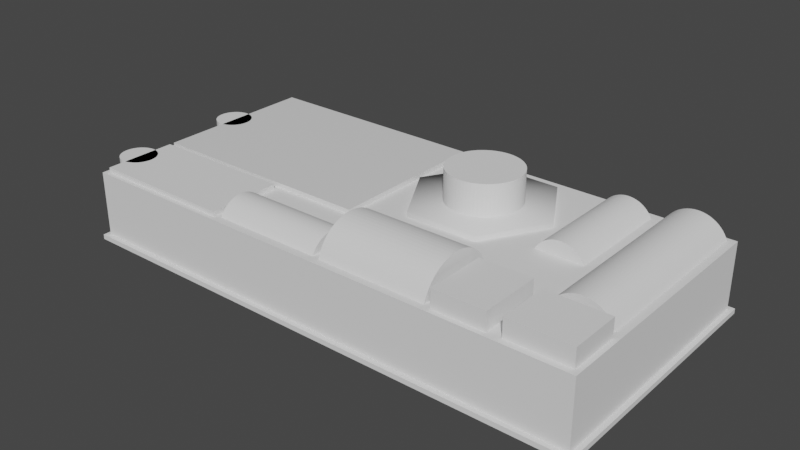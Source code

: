 # Source: warhammer-underworlds-card-and-token-transport.blend  (saved by Blender 2.81.16; exported with 4.5.12 LTS)
import bpy
from mathutils import Matrix  # noqa: F401  (used for matrix-valued properties, if any)

bpy.ops.wm.read_factory_settings(use_empty=True)
scene = bpy.context.scene
scene.name = 'Scene'

# ---- collections
col_bottom = bpy.data.collections.new('Bottom'); scene.collection.children.link(col_bottom)
col_bool_bottom = bpy.data.collections.new('Bool bottom'); col_bottom.children.link(col_bool_bottom)
col_round = bpy.data.collections.new('Round'); col_bool_bottom.children.link(col_round)
col_square = bpy.data.collections.new('Square'); col_bool_bottom.children.link(col_square)
col_hex = bpy.data.collections.new('Hex'); col_bool_bottom.children.link(col_hex)
col_cards = bpy.data.collections.new('Cards'); col_bool_bottom.children.link(col_cards)
col_dice = bpy.data.collections.new('Dice'); col_bool_bottom.children.link(col_dice)
col_top = bpy.data.collections.new('Top'); scene.collection.children.link(col_top)

# ---- materials (node trees are filled in below, after node groups)
mat_material = bpy.data.materials.new('Material')
mat_material.alpha_threshold = 0.0
mat_material.use_transparent_shadow = False
mat_material.line_color = (0.0, 0.0, 0.0, 1.0)

# ---- material node trees
mat_material.use_nodes = True; mat_material.node_tree.nodes.clear()
_N = mat_material.node_tree.nodes; _L = mat_material.node_tree.links
n0 = _N.new('ShaderNodeOutputMaterial'); n0.name = 'Material Output'; n0.location = (300, 300)
n1 = _N.new('ShaderNodeBsdfPrincipled'); n1.name = 'Principled BSDF'; n1.location = (10, 300)
n1.distribution = 'GGX'
n1.subsurface_method = 'BURLEY'
n1.inputs[2].default_value = 0.4
n1.inputs[3].default_value = 1.45
n1.inputs[27].default_value = (0.0, 0.0, 0.0, 1.0)
n1.inputs[28].default_value = 1.0
_L.new(n1.outputs[0], n0.inputs[0])
n0.is_active_output = True

# ---- world
world_world = bpy.data.worlds.new('World'); scene.world = world_world
world_world.use_nodes = True; world_world.node_tree.nodes.clear()
_N = world_world.node_tree.nodes; _L = world_world.node_tree.links
n0 = _N.new('ShaderNodeOutputWorld'); n0.name = 'World Output'; n0.location = (300, 300)
n1 = _N.new('ShaderNodeBackground'); n1.name = 'Background'; n1.location = (10, 300)
n1.inputs[0].default_value = (0.05088, 0.05088, 0.05088, 1.0)
_L.new(n1.outputs[0], n0.inputs[0])
n0.is_active_output = True
world_world.color = (0.05088, 0.05088, 0.05088)
world_world.use_sun_shadow = False
world_world.sun_shadow_jitter_overblur = 0.0

# ---- meshes
me_cube_005 = bpy.data.meshes.new('Cube.005')
me_cube_005.from_pydata([(-11.0, -4.8, -0.2), (-11.0, -4.8, 2.5), (-11.0, 5.6, -0.2), (-11.0, 5.6, 2.5), (10.4, -4.8, -0.2), (10.4, -4.8, 2.5), (10.4, 5.6, -0.2), (10.4, 5.6, 2.5), (-11.2, -5.0, -0.2), (-11.2, 5.8, -0.2), (10.6, -5.0, -0.2), (10.6, 5.8, -0.2), (-11.2, -5.0, -0.4), (-11.2, 5.8, -0.4), (10.6, -5.0, -0.4), (10.6, 5.8, -0.4)], [], [(0, 1, 3, 2), (2, 3, 7, 6), (6, 7, 5, 4), (4, 5, 1, 0), (4, 0, 8, 10), (7, 3, 1, 5), (11, 10, 14, 15), (2, 6, 11, 9), (0, 2, 9, 8), (6, 4, 10, 11), (13, 15, 14, 12), (8, 9, 13, 12), (10, 8, 12, 14), (9, 11, 15, 13)])
_uv = me_cube_005.uv_layers.new(name='UVMap')
_uv.uv.foreach_set('vector', [0.375, 0.0, 0.625, 0.0, 0.625, 0.25, 0.375, 0.25, 0.375, 0.25, 0.625, 0.25, 0.625, 0.5, 0.375, 0.5, 0.375, 0.5, 0.625, 0.5, 0.625, 0.75, 0.375, 0.75, 0.375, 0.75, 0.625, 0.75, 0.625, 1.0, 0.375, 1.0, 0.375, 0.75, 0.375, 1.0, 0.375, 1.0, 0.375, 0.75, 0.625, 0.5, 0.875, 0.5, 0.875, 0.75, 0.625, 0.75, 0.375, 0.5, 0.375, 0.75, 0.375, 0.75, 0.375, 0.5, 0.375, 0.25, 0.375, 0.5, 0.375, 0.5, 0.375, 0.25, 0.375, 0.0, 0.375, 0.25, 0.375, 0.25, 0.375, 0.0, 0.375, 0.5, 0.375, 0.75, 0.375, 0.75, 0.375, 0.5, 0.125, 0.5, 0.375, 0.5, 0.375, 0.75, 0.125, 0.75, 0.375, 0.0, 0.375, 0.25, 0.375, 0.25, 0.375, 0.0, 0.375, 0.75, 0.375, 1.0, 0.375, 1.0, 0.375, 0.75, 0.375, 0.25, 0.375, 0.5, 0.375, 0.5, 0.375, 0.25])
me_cube_005.use_remesh_fix_poles = True
me_cube_005.use_remesh_preserve_attributes = False
me_cube_005.use_mirror_vertex_groups = False
me_cube_005.update()
me_cylinder = bpy.data.meshes.new('Cylinder')
me_cylinder.from_pydata([(0.0, 1.1, -2.25), (0.0, 1.1, 2.25), (0.1078, 1.095, -2.25), (0.1078, 1.095, 2.25), (0.2146, 1.079, -2.25), (0.2146, 1.079, 2.25), (0.3193, 1.053, -2.25), (0.3193, 1.053, 2.25), (0.421, 1.016, -2.25), (0.421, 1.016, 2.25), (0.5185, 0.9701, -2.25), (0.5185, 0.9701, 2.25), (0.6111, 0.9146, -2.25), (0.6111, 0.9146, 2.25), (0.6978, 0.8503, -2.25), (0.6978, 0.8503, 2.25), (0.7778, 0.7778, -2.25), (0.7778, 0.7778, 2.25), (0.8503, 0.6978, -2.25), (0.8503, 0.6978, 2.25), (0.9146, 0.6111, -2.25), (0.9146, 0.6111, 2.25), (0.9701, 0.5185, -2.25), (0.9701, 0.5185, 2.25), (1.016, 0.421, -2.25), (1.016, 0.421, 2.25), (1.053, 0.3193, -2.25), (1.053, 0.3193, 2.25), (1.079, 0.2146, -2.25), (1.079, 0.2146, 2.25), (1.095, 0.1078, -2.25), (1.095, 0.1078, 2.25), (1.1, -1.792e-07, -2.25), (1.1, -1.792e-07, 2.25), (1.095, -0.1078, -2.25), (1.095, -0.1078, 2.25), (1.079, -0.2146, -2.25), (1.079, -0.2146, 2.25), (1.053, -0.3193, -2.25), (1.053, -0.3193, 2.25), (1.016, -0.421, -2.25), (1.016, -0.421, 2.25), (0.9701, -0.5185, -2.25), (0.9701, -0.5185, 2.25), (0.9146, -0.6111, -2.25), (0.9146, -0.6111, 2.25), (0.8503, -0.6978, -2.25), (0.8503, -0.6978, 2.25), (0.7778, -0.7778, -2.25), (0.7778, -0.7778, 2.25), (0.6978, -0.8503, -2.25), (0.6978, -0.8503, 2.25), (0.6111, -0.9146, -2.25), (0.6111, -0.9146, 2.25), (0.5185, -0.9701, -2.25), (0.5185, -0.9701, 2.25), (0.421, -1.016, -2.25), (0.421, -1.016, 2.25), (0.3193, -1.053, -2.25), (0.3193, -1.053, 2.25), (0.2146, -1.079, -2.25), (0.2146, -1.079, 2.25), (0.1078, -1.095, -2.25), (0.1078, -1.095, 2.25), (-8.829e-07, -1.1, -2.25), (-8.829e-07, -1.1, 2.25), (-0.1078, -1.095, -2.25), (-0.1078, -1.095, 2.25), (-0.2146, -1.079, -2.25), (-0.2146, -1.079, 2.25), (-0.3193, -1.053, -2.25), (-0.3193, -1.053, 2.25), (-0.421, -1.016, -2.25), (-0.421, -1.016, 2.25), (-0.5185, -0.9701, -2.25), (-0.5185, -0.9701, 2.25), (-0.6111, -0.9146, -2.25), (-0.6111, -0.9146, 2.25), (-0.6978, -0.8503, -2.25), (-0.6978, -0.8503, 2.25), (-0.7778, -0.7778, -2.25), (-0.7778, -0.7778, 2.25), (-0.8503, -0.6978, -2.25), (-0.8503, -0.6978, 2.25), (-0.9146, -0.6111, -2.25), (-0.9146, -0.6111, 2.25), (-0.9701, -0.5185, -2.25), (-0.9701, -0.5185, 2.25), (-1.016, -0.421, -2.25), (-1.016, -0.421, 2.25), (-1.053, -0.3193, -2.25), (-1.053, -0.3193, 2.25), (-1.079, -0.2146, -2.25), (-1.079, -0.2146, 2.25), (-1.095, -0.1078, -2.25), (-1.095, -0.1078, 2.25), (-1.1, -5.114e-07, -2.25), (-1.1, -5.114e-07, 2.25), (-1.095, 0.1078, -2.25), (-1.095, 0.1078, 2.25), (-1.079, 0.2146, -2.25), (-1.079, 0.2146, 2.25), (-1.053, 0.3193, -2.25), (-1.053, 0.3193, 2.25), (-1.016, 0.421, -2.25), (-1.016, 0.421, 2.25), (-0.9701, 0.5185, -2.25), (-0.9701, 0.5185, 2.25), (-0.9146, 0.6111, -2.25), (-0.9146, 0.6111, 2.25), (-0.8503, 0.6978, -2.25), (-0.8503, 0.6978, 2.25), (-0.7778, 0.7778, -2.25), (-0.7778, 0.7778, 2.25), (-0.6978, 0.8503, -2.25), (-0.6978, 0.8503, 2.25), (-0.6111, 0.9146, -2.25), (-0.6111, 0.9146, 2.25), (-0.5185, 0.9701, -2.25), (-0.5185, 0.9701, 2.25), (-0.421, 1.016, -2.25), (-0.421, 1.016, 2.25), (-0.3193, 1.053, -2.25), (-0.3193, 1.053, 2.25), (-0.2146, 1.079, -2.25), (-0.2146, 1.079, 2.25), (-0.1078, 1.095, -2.25), (-0.1078, 1.095, 2.25)], [], [(0, 1, 3, 2), (2, 3, 5, 4), (4, 5, 7, 6), (6, 7, 9, 8), (8, 9, 11, 10), (10, 11, 13, 12), (12, 13, 15, 14), (14, 15, 17, 16), (16, 17, 19, 18), (18, 19, 21, 20), (20, 21, 23, 22), (22, 23, 25, 24), (24, 25, 27, 26), (26, 27, 29, 28), (28, 29, 31, 30), (30, 31, 33, 32), (32, 33, 35, 34), (34, 35, 37, 36), (36, 37, 39, 38), (38, 39, 41, 40), (40, 41, 43, 42), (42, 43, 45, 44), (44, 45, 47, 46), (46, 47, 49, 48), (48, 49, 51, 50), (50, 51, 53, 52), (52, 53, 55, 54), (54, 55, 57, 56), (56, 57, 59, 58), (58, 59, 61, 60), (60, 61, 63, 62), (62, 63, 65, 64), (64, 65, 67, 66), (66, 67, 69, 68), (68, 69, 71, 70), (70, 71, 73, 72), (72, 73, 75, 74), (74, 75, 77, 76), (76, 77, 79, 78), (78, 79, 81, 80), (80, 81, 83, 82), (82, 83, 85, 84), (84, 85, 87, 86), (86, 87, 89, 88), (88, 89, 91, 90), (90, 91, 93, 92), (92, 93, 95, 94), (94, 95, 97, 96), (96, 97, 99, 98), (98, 99, 101, 100), (100, 101, 103, 102), (102, 103, 105, 104), (104, 105, 107, 106), (106, 107, 109, 108), (108, 109, 111, 110), (110, 111, 113, 112), (112, 113, 115, 114), (114, 115, 117, 116), (116, 117, 119, 118), (118, 119, 121, 120), (120, 121, 123, 122), (122, 123, 125, 124), (3, 1, 127, 125, 123, 121, 119, 117, 115, 113, 111, 109, 107, 105, 103, 101, 99, 97, 95, 93, 91, 89, 87, 85, 83, 81, 79, 77, 75, 73, 71, 69, 67, 65, 63, 61, 59, 57, 55, 53, 51, 49, 47, 45, 43, 41, 39, 37, 35, 33, 31, 29, 27, 25, 23, 21, 19, 17, 15, 13, 11, 9, 7, 5), (124, 125, 127, 126), (126, 127, 1, 0), (0, 2, 4, 6, 8, 10, 12, 14, 16, 18, 20, 22, 24, 26, 28, 30, 32, 34, 36, 38, 40, 42, 44, 46, 48, 50, 52, 54, 56, 58, 60, 62, 64, 66, 68, 70, 72, 74, 76, 78, 80, 82, 84, 86, 88, 90, 92, 94, 96, 98, 100, 102, 104, 106, 108, 110, 112, 114, 116, 118, 120, 122, 124, 126)])
_uv = me_cylinder.uv_layers.new(name='UVMap')
_uv.uv.foreach_set('vector', [1.0, 0.5, 1.0, 1.0, 0.9844, 1.0, 0.9844, 0.5, 0.9844, 0.5, 0.9844, 1.0, 0.9688, 1.0, 0.9688, 0.5, 0.9688, 0.5, 0.9688, 1.0, 0.9531, 1.0, 0.9531, 0.5, 0.9531, 0.5, 0.9531, 1.0, 0.9375, 1.0, 0.9375, 0.5, 0.9375, 0.5, 0.9375, 1.0, 0.9219, 1.0, 0.9219, 0.5, 0.9219, 0.5, 0.9219, 1.0, 0.9062, 1.0, 0.9062, 0.5, 0.9062, 0.5, 0.9062, 1.0, 0.8906, 1.0, 0.8906, 0.5, 0.8906, 0.5, 0.8906, 1.0, 0.875, 1.0, 0.875, 0.5, 0.875, 0.5, 0.875, 1.0, 0.8594, 1.0, 0.8594, 0.5, 0.8594, 0.5, 0.8594, 1.0, 0.8438, 1.0, 0.8438, 0.5, 0.8438, 0.5, 0.8438, 1.0, 0.8281, 1.0, 0.8281, 0.5, 0.8281, 0.5, 0.8281, 1.0, 0.8125, 1.0, 0.8125, 0.5, 0.8125, 0.5, 0.8125, 1.0, 0.7969, 1.0, 0.7969, 0.5, 0.7969, 0.5, 0.7969, 1.0, 0.7812, 1.0, 0.7812, 0.5, 0.7812, 0.5, 0.7812, 1.0, 0.7656, 1.0, 0.7656, 0.5, 0.7656, 0.5, 0.7656, 1.0, 0.75, 1.0, 0.75, 0.5, 0.75, 0.5, 0.75, 1.0, 0.7344, 1.0, 0.7344, 0.5, 0.7344, 0.5, 0.7344, 1.0, 0.7188, 1.0, 0.7188, 0.5, 0.7188, 0.5, 0.7188, 1.0, 0.7031, 1.0, 0.7031, 0.5, 0.7031, 0.5, 0.7031, 1.0, 0.6875, 1.0, 0.6875, 0.5, 0.6875, 0.5, 0.6875, 1.0, 0.6719, 1.0, 0.6719, 0.5, 0.6719, 0.5, 0.6719, 1.0, 0.6562, 1.0, 0.6562, 0.5, 0.6562, 0.5, 0.6562, 1.0, 0.6406, 1.0, 0.6406, 0.5, 0.6406, 0.5, 0.6406, 1.0, 0.625, 1.0, 0.625, 0.5, 0.625, 0.5, 0.625, 1.0, 0.6094, 1.0, 0.6094, 0.5, 0.6094, 0.5, 0.6094, 1.0, 0.5938, 1.0, 0.5938, 0.5, 0.5938, 0.5, 0.5938, 1.0, 0.5781, 1.0, 0.5781, 0.5, 0.5781, 0.5, 0.5781, 1.0, 0.5625, 1.0, 0.5625, 0.5, 0.5625, 0.5, 0.5625, 1.0, 0.5469, 1.0, 0.5469, 0.5, 0.5469, 0.5, 0.5469, 1.0, 0.5312, 1.0, 0.5312, 0.5, 0.5312, 0.5, 0.5312, 1.0, 0.5156, 1.0, 0.5156, 0.5, 0.5156, 0.5, 0.5156, 1.0, 0.5, 1.0, 0.5, 0.5, 0.5, 0.5, 0.5, 1.0, 0.4844, 1.0, 0.4844, 0.5, 0.4844, 0.5, 0.4844, 1.0, 0.4688, 1.0, 0.4688, 0.5, 0.4688, 0.5, 0.4688, 1.0, 0.4531, 1.0, 0.4531, 0.5, 0.4531, 0.5, 0.4531, 1.0, 0.4375, 1.0, 0.4375, 0.5, 0.4375, 0.5, 0.4375, 1.0, 0.4219, 1.0, 0.4219, 0.5, 0.4219, 0.5, 0.4219, 1.0, 0.4062, 1.0, 0.4062, 0.5, 0.4062, 0.5, 0.4062, 1.0, 0.3906, 1.0, 0.3906, 0.5, 0.3906, 0.5, 0.3906, 1.0, 0.375, 1.0, 0.375, 0.5, 0.375, 0.5, 0.375, 1.0, 0.3594, 1.0, 0.3594, 0.5, 0.3594, 0.5, 0.3594, 1.0, 0.3438, 1.0, 0.3438, 0.5, 0.3438, 0.5, 0.3438, 1.0, 0.3281, 1.0, 0.3281, 0.5, 0.3281, 0.5, 0.3281, 1.0, 0.3125, 1.0, 0.3125, 0.5, 0.3125, 0.5, 0.3125, 1.0, 0.2969, 1.0, 0.2969, 0.5, 0.2969, 0.5, 0.2969, 1.0, 0.2812, 1.0, 0.2812, 0.5, 0.2812, 0.5, 0.2812, 1.0, 0.2656, 1.0, 0.2656, 0.5, 0.2656, 0.5, 0.2656, 1.0, 0.25, 1.0, 0.25, 0.5, 0.25, 0.5, 0.25, 1.0, 0.2344, 1.0, 0.2344, 0.5, 0.2344, 0.5, 0.2344, 1.0, 0.2188, 1.0, 0.2188, 0.5, 0.2188, 0.5, 0.2188, 1.0, 0.2031, 1.0, 0.2031, 0.5, 0.2031, 0.5, 0.2031, 1.0, 0.1875, 1.0, 0.1875, 0.5, 0.1875, 0.5, 0.1875, 1.0, 0.1719, 1.0, 0.1719, 0.5, 0.1719, 0.5, 0.1719, 1.0, 0.1562, 1.0, 0.1562, 0.5, 0.1562, 0.5, 0.1562, 1.0, 0.1406, 1.0, 0.1406, 0.5, 0.1406, 0.5, 0.1406, 1.0, 0.125, 1.0, 0.125, 0.5, 0.125, 0.5, 0.125, 1.0, 0.1094, 1.0, 0.1094, 0.5, 0.1094, 0.5, 0.1094, 1.0, 0.09375, 1.0, 0.09375, 0.5, 0.09375, 0.5, 0.09375, 1.0, 0.07812, 1.0, 0.07812, 0.5, 0.07812, 0.5, 0.07812, 1.0, 0.0625, 1.0, 0.0625, 0.5, 0.0625, 0.5, 0.0625, 1.0, 0.04688, 1.0, 0.04688, 0.5, 0.04688, 0.5, 0.04688, 1.0, 0.03125, 1.0, 0.03125, 0.5, 0.2735, 0.4888, 0.25, 0.49, 0.2265, 0.4888, 0.2032, 0.4854, 0.1803, 0.4797, 0.1582, 0.4717, 0.1369, 0.4617, 0.1167, 0.4496, 0.09775, 0.4355, 0.08029, 0.4197, 0.06448, 0.4023, 0.05045, 0.3833, 0.03834, 0.3631, 0.02827, 0.3418, 0.02033, 0.3197, 0.01461, 0.2968, 0.01116, 0.2735, 0.01, 0.25, 0.01116, 0.2265, 0.01461, 0.2032, 0.02033, 0.1803, 0.02827, 0.1582, 0.03834, 0.1369, 0.05045, 0.1167, 0.06448, 0.09775, 0.08029, 0.08029, 0.09775, 0.06448, 0.1167, 0.05045, 0.1369, 0.03834, 0.1582, 0.02827, 0.1803, 0.02033, 0.2032, 0.01461, 0.2265, 0.01116, 0.25, 0.01, 0.2735, 0.01116, 0.2968, 0.01461, 0.3197, 0.02033, 0.3418, 0.02827, 0.3631, 0.03834, 0.3833, 0.05045, 0.4023, 0.06448, 0.4197, 0.08029, 0.4355, 0.09775, 0.4496, 0.1167, 0.4617, 0.1369, 0.4717, 0.1582, 0.4797, 0.1803, 0.4854, 0.2032, 0.4888, 0.2265, 0.49, 0.25, 0.4888, 0.2735, 0.4854, 0.2968, 0.4797, 0.3197, 0.4717, 0.3418, 0.4617, 0.3631, 0.4496, 0.3833, 0.4355, 0.4023, 0.4197, 0.4197, 0.4023, 0.4355, 0.3833, 0.4496, 0.3631, 0.4617, 0.3418, 0.4717, 0.3197, 0.4797, 0.2968, 0.4854, 0.03125, 0.5, 0.03125, 1.0, 0.01562, 1.0, 0.01562, 0.5, 0.01562, 0.5, 0.01562, 1.0, 0.0, 1.0, 0.0, 0.5, 0.75, 0.49, 0.7735, 0.4888, 0.7968, 0.4854, 0.8197, 0.4797, 0.8418, 0.4717, 0.8631, 0.4617, 0.8833, 0.4496, 0.9023, 0.4355, 0.9197, 0.4197, 0.9355, 0.4023, 0.9496, 0.3833, 0.9617, 0.3631, 0.9717, 0.3418, 0.9797, 0.3197, 0.9854, 0.2968, 0.9888, 0.2735, 0.99, 0.25, 0.9888, 0.2265, 0.9854, 0.2032, 0.9797, 0.1803, 0.9717, 0.1582, 0.9617, 0.1369, 0.9496, 0.1167, 0.9355, 0.09775, 0.9197, 0.08029, 0.9023, 0.06448, 0.8833, 0.05045, 0.8631, 0.03834, 0.8418, 0.02827, 0.8197, 0.02033, 0.7968, 0.01461, 0.7735, 0.01116, 0.75, 0.01, 0.7265, 0.01116, 0.7032, 0.01461, 0.6803, 0.02033, 0.6582, 0.02827, 0.6369, 0.03834, 0.6167, 0.05045, 0.5977, 0.06448, 0.5803, 0.08029, 0.5645, 0.09775, 0.5504, 0.1167, 0.5383, 0.1369, 0.5283, 0.1582, 0.5203, 0.1803, 0.5146, 0.2032, 0.5112, 0.2265, 0.51, 0.25, 0.5112, 0.2735, 0.5146, 0.2968, 0.5203, 0.3197, 0.5283, 0.3418, 0.5383, 0.3631, 0.5504, 0.3833, 0.5645, 0.4023, 0.5803, 0.4197, 0.5977, 0.4355, 0.6167, 0.4496, 0.6369, 0.4617, 0.6582, 0.4717, 0.6803, 0.4797, 0.7032, 0.4854, 0.7265, 0.4888])
me_cylinder.use_remesh_fix_poles = True
me_cylinder.use_remesh_preserve_attributes = False
me_cylinder.use_mirror_vertex_groups = False
me_cylinder.update()
me_cylinder_001 = bpy.data.meshes.new('Cylinder.001')
me_cylinder_001.from_pydata([(0.0, 1.1, -2.25), (0.0, 1.1, 2.25), (0.1078, 1.095, -2.25), (0.1078, 1.095, 2.25), (0.2146, 1.079, -2.25), (0.2146, 1.079, 2.25), (0.3193, 1.053, -2.25), (0.3193, 1.053, 2.25), (0.421, 1.016, -2.25), (0.421, 1.016, 2.25), (0.5185, 0.9701, -2.25), (0.5185, 0.9701, 2.25), (0.6111, 0.9146, -2.25), (0.6111, 0.9146, 2.25), (0.6978, 0.8503, -2.25), (0.6978, 0.8503, 2.25), (0.7778, 0.7778, -2.25), (0.7778, 0.7778, 2.25), (0.8503, 0.6978, -2.25), (0.8503, 0.6978, 2.25), (0.9146, 0.6111, -2.25), (0.9146, 0.6111, 2.25), (0.9701, 0.5185, -2.25), (0.9701, 0.5185, 2.25), (1.016, 0.421, -2.25), (1.016, 0.421, 2.25), (1.053, 0.3193, -2.25), (1.053, 0.3193, 2.25), (1.079, 0.2146, -2.25), (1.079, 0.2146, 2.25), (1.095, 0.1078, -2.25), (1.095, 0.1078, 2.25), (1.1, -1.792e-07, -2.25), (1.1, -1.792e-07, 2.25), (1.095, -0.1078, -2.25), (1.095, -0.1078, 2.25), (1.079, -0.2146, -2.25), (1.079, -0.2146, 2.25), (1.053, -0.3193, -2.25), (1.053, -0.3193, 2.25), (1.016, -0.421, -2.25), (1.016, -0.421, 2.25), (0.9701, -0.5185, -2.25), (0.9701, -0.5185, 2.25), (0.9146, -0.6111, -2.25), (0.9146, -0.6111, 2.25), (0.8503, -0.6978, -2.25), (0.8503, -0.6978, 2.25), (0.7778, -0.7778, -2.25), (0.7778, -0.7778, 2.25), (0.6978, -0.8503, -2.25), (0.6978, -0.8503, 2.25), (0.6111, -0.9146, -2.25), (0.6111, -0.9146, 2.25), (0.5185, -0.9701, -2.25), (0.5185, -0.9701, 2.25), (0.421, -1.016, -2.25), (0.421, -1.016, 2.25), (0.3193, -1.053, -2.25), (0.3193, -1.053, 2.25), (0.2146, -1.079, -2.25), (0.2146, -1.079, 2.25), (0.1078, -1.095, -2.25), (0.1078, -1.095, 2.25), (-8.829e-07, -1.1, -2.25), (-8.829e-07, -1.1, 2.25), (-0.1078, -1.095, -2.25), (-0.1078, -1.095, 2.25), (-0.2146, -1.079, -2.25), (-0.2146, -1.079, 2.25), (-0.3193, -1.053, -2.25), (-0.3193, -1.053, 2.25), (-0.421, -1.016, -2.25), (-0.421, -1.016, 2.25), (-0.5185, -0.9701, -2.25), (-0.5185, -0.9701, 2.25), (-0.6111, -0.9146, -2.25), (-0.6111, -0.9146, 2.25), (-0.6978, -0.8503, -2.25), (-0.6978, -0.8503, 2.25), (-0.7778, -0.7778, -2.25), (-0.7778, -0.7778, 2.25), (-0.8503, -0.6978, -2.25), (-0.8503, -0.6978, 2.25), (-0.9146, -0.6111, -2.25), (-0.9146, -0.6111, 2.25), (-0.9701, -0.5185, -2.25), (-0.9701, -0.5185, 2.25), (-1.016, -0.421, -2.25), (-1.016, -0.421, 2.25), (-1.053, -0.3193, -2.25), (-1.053, -0.3193, 2.25), (-1.079, -0.2146, -2.25), (-1.079, -0.2146, 2.25), (-1.095, -0.1078, -2.25), (-1.095, -0.1078, 2.25), (-1.1, -5.114e-07, -2.25), (-1.1, -5.114e-07, 2.25), (-1.095, 0.1078, -2.25), (-1.095, 0.1078, 2.25), (-1.079, 0.2146, -2.25), (-1.079, 0.2146, 2.25), (-1.053, 0.3193, -2.25), (-1.053, 0.3193, 2.25), (-1.016, 0.421, -2.25), (-1.016, 0.421, 2.25), (-0.9701, 0.5185, -2.25), (-0.9701, 0.5185, 2.25), (-0.9146, 0.6111, -2.25), (-0.9146, 0.6111, 2.25), (-0.8503, 0.6978, -2.25), (-0.8503, 0.6978, 2.25), (-0.7778, 0.7778, -2.25), (-0.7778, 0.7778, 2.25), (-0.6978, 0.8503, -2.25), (-0.6978, 0.8503, 2.25), (-0.6111, 0.9146, -2.25), (-0.6111, 0.9146, 2.25), (-0.5185, 0.9701, -2.25), (-0.5185, 0.9701, 2.25), (-0.421, 1.016, -2.25), (-0.421, 1.016, 2.25), (-0.3193, 1.053, -2.25), (-0.3193, 1.053, 2.25), (-0.2146, 1.079, -2.25), (-0.2146, 1.079, 2.25), (-0.1078, 1.095, -2.25), (-0.1078, 1.095, 2.25)], [], [(0, 1, 3, 2), (2, 3, 5, 4), (4, 5, 7, 6), (6, 7, 9, 8), (8, 9, 11, 10), (10, 11, 13, 12), (12, 13, 15, 14), (14, 15, 17, 16), (16, 17, 19, 18), (18, 19, 21, 20), (20, 21, 23, 22), (22, 23, 25, 24), (24, 25, 27, 26), (26, 27, 29, 28), (28, 29, 31, 30), (30, 31, 33, 32), (32, 33, 35, 34), (34, 35, 37, 36), (36, 37, 39, 38), (38, 39, 41, 40), (40, 41, 43, 42), (42, 43, 45, 44), (44, 45, 47, 46), (46, 47, 49, 48), (48, 49, 51, 50), (50, 51, 53, 52), (52, 53, 55, 54), (54, 55, 57, 56), (56, 57, 59, 58), (58, 59, 61, 60), (60, 61, 63, 62), (62, 63, 65, 64), (64, 65, 67, 66), (66, 67, 69, 68), (68, 69, 71, 70), (70, 71, 73, 72), (72, 73, 75, 74), (74, 75, 77, 76), (76, 77, 79, 78), (78, 79, 81, 80), (80, 81, 83, 82), (82, 83, 85, 84), (84, 85, 87, 86), (86, 87, 89, 88), (88, 89, 91, 90), (90, 91, 93, 92), (92, 93, 95, 94), (94, 95, 97, 96), (96, 97, 99, 98), (98, 99, 101, 100), (100, 101, 103, 102), (102, 103, 105, 104), (104, 105, 107, 106), (106, 107, 109, 108), (108, 109, 111, 110), (110, 111, 113, 112), (112, 113, 115, 114), (114, 115, 117, 116), (116, 117, 119, 118), (118, 119, 121, 120), (120, 121, 123, 122), (122, 123, 125, 124), (3, 1, 127, 125, 123, 121, 119, 117, 115, 113, 111, 109, 107, 105, 103, 101, 99, 97, 95, 93, 91, 89, 87, 85, 83, 81, 79, 77, 75, 73, 71, 69, 67, 65, 63, 61, 59, 57, 55, 53, 51, 49, 47, 45, 43, 41, 39, 37, 35, 33, 31, 29, 27, 25, 23, 21, 19, 17, 15, 13, 11, 9, 7, 5), (124, 125, 127, 126), (126, 127, 1, 0), (0, 2, 4, 6, 8, 10, 12, 14, 16, 18, 20, 22, 24, 26, 28, 30, 32, 34, 36, 38, 40, 42, 44, 46, 48, 50, 52, 54, 56, 58, 60, 62, 64, 66, 68, 70, 72, 74, 76, 78, 80, 82, 84, 86, 88, 90, 92, 94, 96, 98, 100, 102, 104, 106, 108, 110, 112, 114, 116, 118, 120, 122, 124, 126)])
_uv = me_cylinder_001.uv_layers.new(name='UVMap')
_uv.uv.foreach_set('vector', [1.0, 0.5, 1.0, 1.0, 0.9844, 1.0, 0.9844, 0.5, 0.9844, 0.5, 0.9844, 1.0, 0.9688, 1.0, 0.9688, 0.5, 0.9688, 0.5, 0.9688, 1.0, 0.9531, 1.0, 0.9531, 0.5, 0.9531, 0.5, 0.9531, 1.0, 0.9375, 1.0, 0.9375, 0.5, 0.9375, 0.5, 0.9375, 1.0, 0.9219, 1.0, 0.9219, 0.5, 0.9219, 0.5, 0.9219, 1.0, 0.9062, 1.0, 0.9062, 0.5, 0.9062, 0.5, 0.9062, 1.0, 0.8906, 1.0, 0.8906, 0.5, 0.8906, 0.5, 0.8906, 1.0, 0.875, 1.0, 0.875, 0.5, 0.875, 0.5, 0.875, 1.0, 0.8594, 1.0, 0.8594, 0.5, 0.8594, 0.5, 0.8594, 1.0, 0.8438, 1.0, 0.8438, 0.5, 0.8438, 0.5, 0.8438, 1.0, 0.8281, 1.0, 0.8281, 0.5, 0.8281, 0.5, 0.8281, 1.0, 0.8125, 1.0, 0.8125, 0.5, 0.8125, 0.5, 0.8125, 1.0, 0.7969, 1.0, 0.7969, 0.5, 0.7969, 0.5, 0.7969, 1.0, 0.7812, 1.0, 0.7812, 0.5, 0.7812, 0.5, 0.7812, 1.0, 0.7656, 1.0, 0.7656, 0.5, 0.7656, 0.5, 0.7656, 1.0, 0.75, 1.0, 0.75, 0.5, 0.75, 0.5, 0.75, 1.0, 0.7344, 1.0, 0.7344, 0.5, 0.7344, 0.5, 0.7344, 1.0, 0.7188, 1.0, 0.7188, 0.5, 0.7188, 0.5, 0.7188, 1.0, 0.7031, 1.0, 0.7031, 0.5, 0.7031, 0.5, 0.7031, 1.0, 0.6875, 1.0, 0.6875, 0.5, 0.6875, 0.5, 0.6875, 1.0, 0.6719, 1.0, 0.6719, 0.5, 0.6719, 0.5, 0.6719, 1.0, 0.6562, 1.0, 0.6562, 0.5, 0.6562, 0.5, 0.6562, 1.0, 0.6406, 1.0, 0.6406, 0.5, 0.6406, 0.5, 0.6406, 1.0, 0.625, 1.0, 0.625, 0.5, 0.625, 0.5, 0.625, 1.0, 0.6094, 1.0, 0.6094, 0.5, 0.6094, 0.5, 0.6094, 1.0, 0.5938, 1.0, 0.5938, 0.5, 0.5938, 0.5, 0.5938, 1.0, 0.5781, 1.0, 0.5781, 0.5, 0.5781, 0.5, 0.5781, 1.0, 0.5625, 1.0, 0.5625, 0.5, 0.5625, 0.5, 0.5625, 1.0, 0.5469, 1.0, 0.5469, 0.5, 0.5469, 0.5, 0.5469, 1.0, 0.5312, 1.0, 0.5312, 0.5, 0.5312, 0.5, 0.5312, 1.0, 0.5156, 1.0, 0.5156, 0.5, 0.5156, 0.5, 0.5156, 1.0, 0.5, 1.0, 0.5, 0.5, 0.5, 0.5, 0.5, 1.0, 0.4844, 1.0, 0.4844, 0.5, 0.4844, 0.5, 0.4844, 1.0, 0.4688, 1.0, 0.4688, 0.5, 0.4688, 0.5, 0.4688, 1.0, 0.4531, 1.0, 0.4531, 0.5, 0.4531, 0.5, 0.4531, 1.0, 0.4375, 1.0, 0.4375, 0.5, 0.4375, 0.5, 0.4375, 1.0, 0.4219, 1.0, 0.4219, 0.5, 0.4219, 0.5, 0.4219, 1.0, 0.4062, 1.0, 0.4062, 0.5, 0.4062, 0.5, 0.4062, 1.0, 0.3906, 1.0, 0.3906, 0.5, 0.3906, 0.5, 0.3906, 1.0, 0.375, 1.0, 0.375, 0.5, 0.375, 0.5, 0.375, 1.0, 0.3594, 1.0, 0.3594, 0.5, 0.3594, 0.5, 0.3594, 1.0, 0.3438, 1.0, 0.3438, 0.5, 0.3438, 0.5, 0.3438, 1.0, 0.3281, 1.0, 0.3281, 0.5, 0.3281, 0.5, 0.3281, 1.0, 0.3125, 1.0, 0.3125, 0.5, 0.3125, 0.5, 0.3125, 1.0, 0.2969, 1.0, 0.2969, 0.5, 0.2969, 0.5, 0.2969, 1.0, 0.2812, 1.0, 0.2812, 0.5, 0.2812, 0.5, 0.2812, 1.0, 0.2656, 1.0, 0.2656, 0.5, 0.2656, 0.5, 0.2656, 1.0, 0.25, 1.0, 0.25, 0.5, 0.25, 0.5, 0.25, 1.0, 0.2344, 1.0, 0.2344, 0.5, 0.2344, 0.5, 0.2344, 1.0, 0.2188, 1.0, 0.2188, 0.5, 0.2188, 0.5, 0.2188, 1.0, 0.2031, 1.0, 0.2031, 0.5, 0.2031, 0.5, 0.2031, 1.0, 0.1875, 1.0, 0.1875, 0.5, 0.1875, 0.5, 0.1875, 1.0, 0.1719, 1.0, 0.1719, 0.5, 0.1719, 0.5, 0.1719, 1.0, 0.1562, 1.0, 0.1562, 0.5, 0.1562, 0.5, 0.1562, 1.0, 0.1406, 1.0, 0.1406, 0.5, 0.1406, 0.5, 0.1406, 1.0, 0.125, 1.0, 0.125, 0.5, 0.125, 0.5, 0.125, 1.0, 0.1094, 1.0, 0.1094, 0.5, 0.1094, 0.5, 0.1094, 1.0, 0.09375, 1.0, 0.09375, 0.5, 0.09375, 0.5, 0.09375, 1.0, 0.07812, 1.0, 0.07812, 0.5, 0.07812, 0.5, 0.07812, 1.0, 0.0625, 1.0, 0.0625, 0.5, 0.0625, 0.5, 0.0625, 1.0, 0.04688, 1.0, 0.04688, 0.5, 0.04688, 0.5, 0.04688, 1.0, 0.03125, 1.0, 0.03125, 0.5, 0.2735, 0.4888, 0.25, 0.49, 0.2265, 0.4888, 0.2032, 0.4854, 0.1803, 0.4797, 0.1582, 0.4717, 0.1369, 0.4617, 0.1167, 0.4496, 0.09775, 0.4355, 0.08029, 0.4197, 0.06448, 0.4023, 0.05045, 0.3833, 0.03834, 0.3631, 0.02827, 0.3418, 0.02033, 0.3197, 0.01461, 0.2968, 0.01116, 0.2735, 0.01, 0.25, 0.01116, 0.2265, 0.01461, 0.2032, 0.02033, 0.1803, 0.02827, 0.1582, 0.03834, 0.1369, 0.05045, 0.1167, 0.06448, 0.09775, 0.08029, 0.08029, 0.09775, 0.06448, 0.1167, 0.05045, 0.1369, 0.03834, 0.1582, 0.02827, 0.1803, 0.02033, 0.2032, 0.01461, 0.2265, 0.01116, 0.25, 0.01, 0.2735, 0.01116, 0.2968, 0.01461, 0.3197, 0.02033, 0.3418, 0.02827, 0.3631, 0.03834, 0.3833, 0.05045, 0.4023, 0.06448, 0.4197, 0.08029, 0.4355, 0.09775, 0.4496, 0.1167, 0.4617, 0.1369, 0.4717, 0.1582, 0.4797, 0.1803, 0.4854, 0.2032, 0.4888, 0.2265, 0.49, 0.25, 0.4888, 0.2735, 0.4854, 0.2968, 0.4797, 0.3197, 0.4717, 0.3418, 0.4617, 0.3631, 0.4496, 0.3833, 0.4355, 0.4023, 0.4197, 0.4197, 0.4023, 0.4355, 0.3833, 0.4496, 0.3631, 0.4617, 0.3418, 0.4717, 0.3197, 0.4797, 0.2968, 0.4854, 0.03125, 0.5, 0.03125, 1.0, 0.01562, 1.0, 0.01562, 0.5, 0.01562, 0.5, 0.01562, 1.0, 0.0, 1.0, 0.0, 0.5, 0.75, 0.49, 0.7735, 0.4888, 0.7968, 0.4854, 0.8197, 0.4797, 0.8418, 0.4717, 0.8631, 0.4617, 0.8833, 0.4496, 0.9023, 0.4355, 0.9197, 0.4197, 0.9355, 0.4023, 0.9496, 0.3833, 0.9617, 0.3631, 0.9717, 0.3418, 0.9797, 0.3197, 0.9854, 0.2968, 0.9888, 0.2735, 0.99, 0.25, 0.9888, 0.2265, 0.9854, 0.2032, 0.9797, 0.1803, 0.9717, 0.1582, 0.9617, 0.1369, 0.9496, 0.1167, 0.9355, 0.09775, 0.9197, 0.08029, 0.9023, 0.06448, 0.8833, 0.05045, 0.8631, 0.03834, 0.8418, 0.02827, 0.8197, 0.02033, 0.7968, 0.01461, 0.7735, 0.01116, 0.75, 0.01, 0.7265, 0.01116, 0.7032, 0.01461, 0.6803, 0.02033, 0.6582, 0.02827, 0.6369, 0.03834, 0.6167, 0.05045, 0.5977, 0.06448, 0.5803, 0.08029, 0.5645, 0.09775, 0.5504, 0.1167, 0.5383, 0.1369, 0.5283, 0.1582, 0.5203, 0.1803, 0.5146, 0.2032, 0.5112, 0.2265, 0.51, 0.25, 0.5112, 0.2735, 0.5146, 0.2968, 0.5203, 0.3197, 0.5283, 0.3418, 0.5383, 0.3631, 0.5504, 0.3833, 0.5645, 0.4023, 0.5803, 0.4197, 0.5977, 0.4355, 0.6167, 0.4496, 0.6369, 0.4617, 0.6582, 0.4717, 0.6803, 0.4797, 0.7032, 0.4854, 0.7265, 0.4888])
me_cylinder_001.use_remesh_fix_poles = True
me_cylinder_001.use_remesh_preserve_attributes = False
me_cylinder_001.use_mirror_vertex_groups = False
me_cylinder_001.update()
me_cylinder_003 = bpy.data.meshes.new('Cylinder.003')
me_cylinder_003.from_pydata([(0.0, 1.7, -2.25), (0.0, 1.7, 2.25), (0.1666, 1.692, -2.25), (0.1666, 1.692, 2.25), (0.3317, 1.667, -2.25), (0.3317, 1.667, 2.25), (0.4935, 1.627, -2.25), (0.4935, 1.627, 2.25), (0.6506, 1.571, -2.25), (0.6506, 1.571, 2.25), (0.8014, 1.499, -2.25), (0.8014, 1.499, 2.25), (0.9445, 1.413, -2.25), (0.9445, 1.413, 2.25), (1.078, 1.314, -2.25), (1.078, 1.314, 2.25), (1.202, 1.202, -2.25), (1.202, 1.202, 2.25), (1.314, 1.078, -2.25), (1.314, 1.078, 2.25), (1.413, 0.9445, -2.25), (1.413, 0.9445, 2.25), (1.499, 0.8014, -2.25), (1.499, 0.8014, 2.25), (1.571, 0.6506, -2.25), (1.571, 0.6506, 2.25), (1.627, 0.4935, -2.25), (1.627, 0.4935, 2.25), (1.667, 0.3317, -2.25), (1.667, 0.3317, 2.25), (1.692, 0.1666, -2.25), (1.692, 0.1666, 2.25), (1.7, -2.77e-07, -2.25), (1.7, -2.77e-07, 2.25), (1.692, -0.1666, -2.25), (1.692, -0.1666, 2.25), (1.667, -0.3317, -2.25), (1.667, -0.3317, 2.25), (1.627, -0.4935, -2.25), (1.627, -0.4935, 2.25), (1.571, -0.6506, -2.25), (1.571, -0.6506, 2.25), (1.499, -0.8014, -2.25), (1.499, -0.8014, 2.25), (1.413, -0.9445, -2.25), (1.413, -0.9445, 2.25), (1.314, -1.078, -2.25), (1.314, -1.078, 2.25), (1.202, -1.202, -2.25), (1.202, -1.202, 2.25), (1.078, -1.314, -2.25), (1.078, -1.314, 2.25), (0.9445, -1.413, -2.25), (0.9445, -1.413, 2.25), (0.8014, -1.499, -2.25), (0.8014, -1.499, 2.25), (0.6506, -1.571, -2.25), (0.6506, -1.571, 2.25), (0.4935, -1.627, -2.25), (0.4935, -1.627, 2.25), (0.3317, -1.667, -2.25), (0.3317, -1.667, 2.25), (0.1666, -1.692, -2.25), (0.1666, -1.692, 2.25), (-1.365e-06, -1.7, -2.25), (-1.365e-06, -1.7, 2.25), (-0.1666, -1.692, -2.25), (-0.1666, -1.692, 2.25), (-0.3317, -1.667, -2.25), (-0.3317, -1.667, 2.25), (-0.4935, -1.627, -2.25), (-0.4935, -1.627, 2.25), (-0.6506, -1.571, -2.25), (-0.6506, -1.571, 2.25), (-0.8014, -1.499, -2.25), (-0.8014, -1.499, 2.25), (-0.9445, -1.413, -2.25), (-0.9445, -1.413, 2.25), (-1.078, -1.314, -2.25), (-1.078, -1.314, 2.25), (-1.202, -1.202, -2.25), (-1.202, -1.202, 2.25), (-1.314, -1.078, -2.25), (-1.314, -1.078, 2.25), (-1.413, -0.9445, -2.25), (-1.413, -0.9445, 2.25), (-1.499, -0.8014, -2.25), (-1.499, -0.8014, 2.25), (-1.571, -0.6506, -2.25), (-1.571, -0.6506, 2.25), (-1.627, -0.4935, -2.25), (-1.627, -0.4935, 2.25), (-1.667, -0.3317, -2.25), (-1.667, -0.3317, 2.25), (-1.692, -0.1666, -2.25), (-1.692, -0.1666, 2.25), (-1.7, -7.904e-07, -2.25), (-1.7, -7.904e-07, 2.25), (-1.692, 0.1666, -2.25), (-1.692, 0.1666, 2.25), (-1.667, 0.3317, -2.25), (-1.667, 0.3317, 2.25), (-1.627, 0.4935, -2.25), (-1.627, 0.4935, 2.25), (-1.571, 0.6506, -2.25), (-1.571, 0.6506, 2.25), (-1.499, 0.8014, -2.25), (-1.499, 0.8014, 2.25), (-1.413, 0.9445, -2.25), (-1.413, 0.9445, 2.25), (-1.314, 1.078, -2.25), (-1.314, 1.078, 2.25), (-1.202, 1.202, -2.25), (-1.202, 1.202, 2.25), (-1.078, 1.314, -2.25), (-1.078, 1.314, 2.25), (-0.9445, 1.413, -2.25), (-0.9445, 1.413, 2.25), (-0.8014, 1.499, -2.25), (-0.8014, 1.499, 2.25), (-0.6506, 1.571, -2.25), (-0.6506, 1.571, 2.25), (-0.4935, 1.627, -2.25), (-0.4935, 1.627, 2.25), (-0.3317, 1.667, -2.25), (-0.3317, 1.667, 2.25), (-0.1666, 1.692, -2.25), (-0.1666, 1.692, 2.25)], [], [(0, 1, 3, 2), (2, 3, 5, 4), (4, 5, 7, 6), (6, 7, 9, 8), (8, 9, 11, 10), (10, 11, 13, 12), (12, 13, 15, 14), (14, 15, 17, 16), (16, 17, 19, 18), (18, 19, 21, 20), (20, 21, 23, 22), (22, 23, 25, 24), (24, 25, 27, 26), (26, 27, 29, 28), (28, 29, 31, 30), (30, 31, 33, 32), (32, 33, 35, 34), (34, 35, 37, 36), (36, 37, 39, 38), (38, 39, 41, 40), (40, 41, 43, 42), (42, 43, 45, 44), (44, 45, 47, 46), (46, 47, 49, 48), (48, 49, 51, 50), (50, 51, 53, 52), (52, 53, 55, 54), (54, 55, 57, 56), (56, 57, 59, 58), (58, 59, 61, 60), (60, 61, 63, 62), (62, 63, 65, 64), (64, 65, 67, 66), (66, 67, 69, 68), (68, 69, 71, 70), (70, 71, 73, 72), (72, 73, 75, 74), (74, 75, 77, 76), (76, 77, 79, 78), (78, 79, 81, 80), (80, 81, 83, 82), (82, 83, 85, 84), (84, 85, 87, 86), (86, 87, 89, 88), (88, 89, 91, 90), (90, 91, 93, 92), (92, 93, 95, 94), (94, 95, 97, 96), (96, 97, 99, 98), (98, 99, 101, 100), (100, 101, 103, 102), (102, 103, 105, 104), (104, 105, 107, 106), (106, 107, 109, 108), (108, 109, 111, 110), (110, 111, 113, 112), (112, 113, 115, 114), (114, 115, 117, 116), (116, 117, 119, 118), (118, 119, 121, 120), (120, 121, 123, 122), (122, 123, 125, 124), (3, 1, 127, 125, 123, 121, 119, 117, 115, 113, 111, 109, 107, 105, 103, 101, 99, 97, 95, 93, 91, 89, 87, 85, 83, 81, 79, 77, 75, 73, 71, 69, 67, 65, 63, 61, 59, 57, 55, 53, 51, 49, 47, 45, 43, 41, 39, 37, 35, 33, 31, 29, 27, 25, 23, 21, 19, 17, 15, 13, 11, 9, 7, 5), (124, 125, 127, 126), (126, 127, 1, 0), (0, 2, 4, 6, 8, 10, 12, 14, 16, 18, 20, 22, 24, 26, 28, 30, 32, 34, 36, 38, 40, 42, 44, 46, 48, 50, 52, 54, 56, 58, 60, 62, 64, 66, 68, 70, 72, 74, 76, 78, 80, 82, 84, 86, 88, 90, 92, 94, 96, 98, 100, 102, 104, 106, 108, 110, 112, 114, 116, 118, 120, 122, 124, 126)])
_uv = me_cylinder_003.uv_layers.new(name='UVMap')
_uv.uv.foreach_set('vector', [1.0, 0.5, 1.0, 1.0, 0.9844, 1.0, 0.9844, 0.5, 0.9844, 0.5, 0.9844, 1.0, 0.9688, 1.0, 0.9688, 0.5, 0.9688, 0.5, 0.9688, 1.0, 0.9531, 1.0, 0.9531, 0.5, 0.9531, 0.5, 0.9531, 1.0, 0.9375, 1.0, 0.9375, 0.5, 0.9375, 0.5, 0.9375, 1.0, 0.9219, 1.0, 0.9219, 0.5, 0.9219, 0.5, 0.9219, 1.0, 0.9062, 1.0, 0.9062, 0.5, 0.9062, 0.5, 0.9062, 1.0, 0.8906, 1.0, 0.8906, 0.5, 0.8906, 0.5, 0.8906, 1.0, 0.875, 1.0, 0.875, 0.5, 0.875, 0.5, 0.875, 1.0, 0.8594, 1.0, 0.8594, 0.5, 0.8594, 0.5, 0.8594, 1.0, 0.8438, 1.0, 0.8438, 0.5, 0.8438, 0.5, 0.8438, 1.0, 0.8281, 1.0, 0.8281, 0.5, 0.8281, 0.5, 0.8281, 1.0, 0.8125, 1.0, 0.8125, 0.5, 0.8125, 0.5, 0.8125, 1.0, 0.7969, 1.0, 0.7969, 0.5, 0.7969, 0.5, 0.7969, 1.0, 0.7812, 1.0, 0.7812, 0.5, 0.7812, 0.5, 0.7812, 1.0, 0.7656, 1.0, 0.7656, 0.5, 0.7656, 0.5, 0.7656, 1.0, 0.75, 1.0, 0.75, 0.5, 0.75, 0.5, 0.75, 1.0, 0.7344, 1.0, 0.7344, 0.5, 0.7344, 0.5, 0.7344, 1.0, 0.7188, 1.0, 0.7188, 0.5, 0.7188, 0.5, 0.7188, 1.0, 0.7031, 1.0, 0.7031, 0.5, 0.7031, 0.5, 0.7031, 1.0, 0.6875, 1.0, 0.6875, 0.5, 0.6875, 0.5, 0.6875, 1.0, 0.6719, 1.0, 0.6719, 0.5, 0.6719, 0.5, 0.6719, 1.0, 0.6562, 1.0, 0.6562, 0.5, 0.6562, 0.5, 0.6562, 1.0, 0.6406, 1.0, 0.6406, 0.5, 0.6406, 0.5, 0.6406, 1.0, 0.625, 1.0, 0.625, 0.5, 0.625, 0.5, 0.625, 1.0, 0.6094, 1.0, 0.6094, 0.5, 0.6094, 0.5, 0.6094, 1.0, 0.5938, 1.0, 0.5938, 0.5, 0.5938, 0.5, 0.5938, 1.0, 0.5781, 1.0, 0.5781, 0.5, 0.5781, 0.5, 0.5781, 1.0, 0.5625, 1.0, 0.5625, 0.5, 0.5625, 0.5, 0.5625, 1.0, 0.5469, 1.0, 0.5469, 0.5, 0.5469, 0.5, 0.5469, 1.0, 0.5312, 1.0, 0.5312, 0.5, 0.5312, 0.5, 0.5312, 1.0, 0.5156, 1.0, 0.5156, 0.5, 0.5156, 0.5, 0.5156, 1.0, 0.5, 1.0, 0.5, 0.5, 0.5, 0.5, 0.5, 1.0, 0.4844, 1.0, 0.4844, 0.5, 0.4844, 0.5, 0.4844, 1.0, 0.4688, 1.0, 0.4688, 0.5, 0.4688, 0.5, 0.4688, 1.0, 0.4531, 1.0, 0.4531, 0.5, 0.4531, 0.5, 0.4531, 1.0, 0.4375, 1.0, 0.4375, 0.5, 0.4375, 0.5, 0.4375, 1.0, 0.4219, 1.0, 0.4219, 0.5, 0.4219, 0.5, 0.4219, 1.0, 0.4062, 1.0, 0.4062, 0.5, 0.4062, 0.5, 0.4062, 1.0, 0.3906, 1.0, 0.3906, 0.5, 0.3906, 0.5, 0.3906, 1.0, 0.375, 1.0, 0.375, 0.5, 0.375, 0.5, 0.375, 1.0, 0.3594, 1.0, 0.3594, 0.5, 0.3594, 0.5, 0.3594, 1.0, 0.3438, 1.0, 0.3438, 0.5, 0.3438, 0.5, 0.3438, 1.0, 0.3281, 1.0, 0.3281, 0.5, 0.3281, 0.5, 0.3281, 1.0, 0.3125, 1.0, 0.3125, 0.5, 0.3125, 0.5, 0.3125, 1.0, 0.2969, 1.0, 0.2969, 0.5, 0.2969, 0.5, 0.2969, 1.0, 0.2812, 1.0, 0.2812, 0.5, 0.2812, 0.5, 0.2812, 1.0, 0.2656, 1.0, 0.2656, 0.5, 0.2656, 0.5, 0.2656, 1.0, 0.25, 1.0, 0.25, 0.5, 0.25, 0.5, 0.25, 1.0, 0.2344, 1.0, 0.2344, 0.5, 0.2344, 0.5, 0.2344, 1.0, 0.2188, 1.0, 0.2188, 0.5, 0.2188, 0.5, 0.2188, 1.0, 0.2031, 1.0, 0.2031, 0.5, 0.2031, 0.5, 0.2031, 1.0, 0.1875, 1.0, 0.1875, 0.5, 0.1875, 0.5, 0.1875, 1.0, 0.1719, 1.0, 0.1719, 0.5, 0.1719, 0.5, 0.1719, 1.0, 0.1562, 1.0, 0.1562, 0.5, 0.1562, 0.5, 0.1562, 1.0, 0.1406, 1.0, 0.1406, 0.5, 0.1406, 0.5, 0.1406, 1.0, 0.125, 1.0, 0.125, 0.5, 0.125, 0.5, 0.125, 1.0, 0.1094, 1.0, 0.1094, 0.5, 0.1094, 0.5, 0.1094, 1.0, 0.09375, 1.0, 0.09375, 0.5, 0.09375, 0.5, 0.09375, 1.0, 0.07812, 1.0, 0.07812, 0.5, 0.07812, 0.5, 0.07812, 1.0, 0.0625, 1.0, 0.0625, 0.5, 0.0625, 0.5, 0.0625, 1.0, 0.04688, 1.0, 0.04688, 0.5, 0.04688, 0.5, 0.04688, 1.0, 0.03125, 1.0, 0.03125, 0.5, 0.2735, 0.4888, 0.25, 0.49, 0.2265, 0.4888, 0.2032, 0.4854, 0.1803, 0.4797, 0.1582, 0.4717, 0.1369, 0.4617, 0.1167, 0.4496, 0.09775, 0.4355, 0.08029, 0.4197, 0.06448, 0.4023, 0.05045, 0.3833, 0.03834, 0.3631, 0.02827, 0.3418, 0.02033, 0.3197, 0.01461, 0.2968, 0.01116, 0.2735, 0.01, 0.25, 0.01116, 0.2265, 0.01461, 0.2032, 0.02033, 0.1803, 0.02827, 0.1582, 0.03834, 0.1369, 0.05045, 0.1167, 0.06448, 0.09775, 0.08029, 0.08029, 0.09775, 0.06448, 0.1167, 0.05045, 0.1369, 0.03834, 0.1582, 0.02827, 0.1803, 0.02033, 0.2032, 0.01461, 0.2265, 0.01116, 0.25, 0.01, 0.2735, 0.01116, 0.2968, 0.01461, 0.3197, 0.02033, 0.3418, 0.02827, 0.3631, 0.03834, 0.3833, 0.05045, 0.4023, 0.06448, 0.4197, 0.08029, 0.4355, 0.09775, 0.4496, 0.1167, 0.4617, 0.1369, 0.4717, 0.1582, 0.4797, 0.1803, 0.4854, 0.2032, 0.4888, 0.2265, 0.49, 0.25, 0.4888, 0.2735, 0.4854, 0.2968, 0.4797, 0.3197, 0.4717, 0.3418, 0.4617, 0.3631, 0.4496, 0.3833, 0.4355, 0.4023, 0.4197, 0.4197, 0.4023, 0.4355, 0.3833, 0.4496, 0.3631, 0.4617, 0.3418, 0.4717, 0.3197, 0.4797, 0.2968, 0.4854, 0.03125, 0.5, 0.03125, 1.0, 0.01562, 1.0, 0.01562, 0.5, 0.01562, 0.5, 0.01562, 1.0, 0.0, 1.0, 0.0, 0.5, 0.75, 0.49, 0.7735, 0.4888, 0.7968, 0.4854, 0.8197, 0.4797, 0.8418, 0.4717, 0.8631, 0.4617, 0.8833, 0.4496, 0.9023, 0.4355, 0.9197, 0.4197, 0.9355, 0.4023, 0.9496, 0.3833, 0.9617, 0.3631, 0.9717, 0.3418, 0.9797, 0.3197, 0.9854, 0.2968, 0.9888, 0.2735, 0.99, 0.25, 0.9888, 0.2265, 0.9854, 0.2032, 0.9797, 0.1803, 0.9717, 0.1582, 0.9617, 0.1369, 0.9496, 0.1167, 0.9355, 0.09775, 0.9197, 0.08029, 0.9023, 0.06448, 0.8833, 0.05045, 0.8631, 0.03834, 0.8418, 0.02827, 0.8197, 0.02033, 0.7968, 0.01461, 0.7735, 0.01116, 0.75, 0.01, 0.7265, 0.01116, 0.7032, 0.01461, 0.6803, 0.02033, 0.6582, 0.02827, 0.6369, 0.03834, 0.6167, 0.05045, 0.5977, 0.06448, 0.5803, 0.08029, 0.5645, 0.09775, 0.5504, 0.1167, 0.5383, 0.1369, 0.5283, 0.1582, 0.5203, 0.1803, 0.5146, 0.2032, 0.5112, 0.2265, 0.51, 0.25, 0.5112, 0.2735, 0.5146, 0.2968, 0.5203, 0.3197, 0.5283, 0.3418, 0.5383, 0.3631, 0.5504, 0.3833, 0.5645, 0.4023, 0.5803, 0.4197, 0.5977, 0.4355, 0.6167, 0.4496, 0.6369, 0.4617, 0.6582, 0.4717, 0.6803, 0.4797, 0.7032, 0.4854, 0.7265, 0.4888])
me_cylinder_003.use_remesh_fix_poles = True
me_cylinder_003.use_remesh_preserve_attributes = False
me_cylinder_003.use_mirror_vertex_groups = False
me_cylinder_003.update()
me_cylinder_004 = bpy.data.meshes.new('Cylinder.004')
me_cylinder_004.from_pydata([(0.0, 1.3, -4.47e-08), (0.0, 1.3, 7.5), (0.1274, 1.294, -4.47e-08), (0.1274, 1.294, 7.5), (0.2536, 1.275, -4.47e-08), (0.2536, 1.275, 7.5), (0.3774, 1.244, -4.47e-08), (0.3774, 1.244, 7.5), (0.4975, 1.201, -4.47e-08), (0.4975, 1.201, 7.5), (0.6128, 1.146, -4.47e-08), (0.6128, 1.146, 7.5), (0.7222, 1.081, -4.47e-08), (0.7222, 1.081, 7.5), (0.8247, 1.005, -4.47e-08), (0.8247, 1.005, 7.5), (0.9192, 0.9192, -4.47e-08), (0.9192, 0.9192, 7.5), (1.005, 0.8247, -4.47e-08), (1.005, 0.8247, 7.5), (1.081, 0.7222, -4.47e-08), (1.081, 0.7222, 7.5), (1.146, 0.6128, -4.47e-08), (1.146, 0.6128, 7.5), (1.201, 0.4975, -4.47e-08), (1.201, 0.4975, 7.5), (1.244, 0.3774, -4.47e-08), (1.244, 0.3774, 7.5), (1.275, 0.2536, -4.47e-08), (1.275, 0.2536, 7.5), (1.294, 0.1274, -4.47e-08), (1.294, 0.1274, 7.5), (1.3, -2.118e-07, -4.47e-08), (1.3, -2.118e-07, 7.5), (1.294, -0.1274, -4.47e-08), (1.294, -0.1274, 7.5), (1.275, -0.2536, -4.47e-08), (1.275, -0.2536, 7.5), (1.244, -0.3774, -4.47e-08), (1.244, -0.3774, 7.5), (1.201, -0.4975, -4.47e-08), (1.201, -0.4975, 7.5), (1.146, -0.6128, -4.47e-08), (1.146, -0.6128, 7.5), (1.081, -0.7222, -4.47e-08), (1.081, -0.7222, 7.5), (1.005, -0.8247, -4.47e-08), (1.005, -0.8247, 7.5), (0.9192, -0.9192, -4.47e-08), (0.9192, -0.9192, 7.5), (0.8247, -1.005, -4.47e-08), (0.8247, -1.005, 7.5), (0.7222, -1.081, -4.47e-08), (0.7222, -1.081, 7.5), (0.6128, -1.146, -4.47e-08), (0.6128, -1.146, 7.5), (0.4975, -1.201, -4.47e-08), (0.4975, -1.201, 7.5), (0.3774, -1.244, -4.47e-08), (0.3774, -1.244, 7.5), (0.2536, -1.275, -4.47e-08), (0.2536, -1.275, 7.5), (0.1274, -1.294, -4.47e-08), (0.1274, -1.294, 7.5), (-1.043e-06, -1.3, -4.47e-08), (-1.043e-06, -1.3, 7.5), (-0.1274, -1.294, -4.47e-08), (-0.1274, -1.294, 7.5), (-0.2536, -1.275, -4.47e-08), (-0.2536, -1.275, 7.5), (-0.3774, -1.244, -4.47e-08), (-0.3774, -1.244, 7.5), (-0.4975, -1.201, -4.47e-08), (-0.4975, -1.201, 7.5), (-0.6128, -1.146, -4.47e-08), (-0.6128, -1.146, 7.5), (-0.7222, -1.081, -4.47e-08), (-0.7222, -1.081, 7.5), (-0.8247, -1.005, -4.47e-08), (-0.8247, -1.005, 7.5), (-0.9192, -0.9192, -4.47e-08), (-0.9192, -0.9192, 7.5), (-1.005, -0.8247, -4.47e-08), (-1.005, -0.8247, 7.5), (-1.081, -0.7222, -4.47e-08), (-1.081, -0.7222, 7.5), (-1.146, -0.6128, -4.47e-08), (-1.146, -0.6128, 7.5), (-1.201, -0.4975, -4.47e-08), (-1.201, -0.4975, 7.5), (-1.244, -0.3774, -4.47e-08), (-1.244, -0.3774, 7.5), (-1.275, -0.2536, -4.47e-08), (-1.275, -0.2536, 7.5), (-1.294, -0.1274, -4.47e-08), (-1.294, -0.1274, 7.5), (-1.3, -6.044e-07, -4.47e-08), (-1.3, -6.044e-07, 7.5), (-1.294, 0.1274, -4.47e-08), (-1.294, 0.1274, 7.5), (-1.275, 0.2536, -4.47e-08), (-1.275, 0.2536, 7.5), (-1.244, 0.3774, -4.47e-08), (-1.244, 0.3774, 7.5), (-1.201, 0.4975, -4.47e-08), (-1.201, 0.4975, 7.5), (-1.146, 0.6128, -4.47e-08), (-1.146, 0.6128, 7.5), (-1.081, 0.7222, -4.47e-08), (-1.081, 0.7222, 7.5), (-1.005, 0.8247, -4.47e-08), (-1.005, 0.8247, 7.5), (-0.9192, 0.9192, -4.47e-08), (-0.9192, 0.9192, 7.5), (-0.8247, 1.005, -4.47e-08), (-0.8247, 1.005, 7.5), (-0.7222, 1.081, -4.47e-08), (-0.7222, 1.081, 7.5), (-0.6128, 1.146, -4.47e-08), (-0.6128, 1.146, 7.5), (-0.4975, 1.201, -4.47e-08), (-0.4975, 1.201, 7.5), (-0.3774, 1.244, -4.47e-08), (-0.3774, 1.244, 7.5), (-0.2536, 1.275, -4.47e-08), (-0.2536, 1.275, 7.5), (-0.1274, 1.294, -4.47e-08), (-0.1274, 1.294, 7.5)], [], [(0, 1, 3, 2), (2, 3, 5, 4), (4, 5, 7, 6), (6, 7, 9, 8), (8, 9, 11, 10), (10, 11, 13, 12), (12, 13, 15, 14), (14, 15, 17, 16), (16, 17, 19, 18), (18, 19, 21, 20), (20, 21, 23, 22), (22, 23, 25, 24), (24, 25, 27, 26), (26, 27, 29, 28), (28, 29, 31, 30), (30, 31, 33, 32), (32, 33, 35, 34), (34, 35, 37, 36), (36, 37, 39, 38), (38, 39, 41, 40), (40, 41, 43, 42), (42, 43, 45, 44), (44, 45, 47, 46), (46, 47, 49, 48), (48, 49, 51, 50), (50, 51, 53, 52), (52, 53, 55, 54), (54, 55, 57, 56), (56, 57, 59, 58), (58, 59, 61, 60), (60, 61, 63, 62), (62, 63, 65, 64), (64, 65, 67, 66), (66, 67, 69, 68), (68, 69, 71, 70), (70, 71, 73, 72), (72, 73, 75, 74), (74, 75, 77, 76), (76, 77, 79, 78), (78, 79, 81, 80), (80, 81, 83, 82), (82, 83, 85, 84), (84, 85, 87, 86), (86, 87, 89, 88), (88, 89, 91, 90), (90, 91, 93, 92), (92, 93, 95, 94), (94, 95, 97, 96), (96, 97, 99, 98), (98, 99, 101, 100), (100, 101, 103, 102), (102, 103, 105, 104), (104, 105, 107, 106), (106, 107, 109, 108), (108, 109, 111, 110), (110, 111, 113, 112), (112, 113, 115, 114), (114, 115, 117, 116), (116, 117, 119, 118), (118, 119, 121, 120), (120, 121, 123, 122), (122, 123, 125, 124), (3, 1, 127, 125, 123, 121, 119, 117, 115, 113, 111, 109, 107, 105, 103, 101, 99, 97, 95, 93, 91, 89, 87, 85, 83, 81, 79, 77, 75, 73, 71, 69, 67, 65, 63, 61, 59, 57, 55, 53, 51, 49, 47, 45, 43, 41, 39, 37, 35, 33, 31, 29, 27, 25, 23, 21, 19, 17, 15, 13, 11, 9, 7, 5), (124, 125, 127, 126), (126, 127, 1, 0), (0, 2, 4, 6, 8, 10, 12, 14, 16, 18, 20, 22, 24, 26, 28, 30, 32, 34, 36, 38, 40, 42, 44, 46, 48, 50, 52, 54, 56, 58, 60, 62, 64, 66, 68, 70, 72, 74, 76, 78, 80, 82, 84, 86, 88, 90, 92, 94, 96, 98, 100, 102, 104, 106, 108, 110, 112, 114, 116, 118, 120, 122, 124, 126)])
_uv = me_cylinder_004.uv_layers.new(name='UVMap')
_uv.uv.foreach_set('vector', [1.0, 0.5, 1.0, 1.0, 0.9844, 1.0, 0.9844, 0.5, 0.9844, 0.5, 0.9844, 1.0, 0.9688, 1.0, 0.9688, 0.5, 0.9688, 0.5, 0.9688, 1.0, 0.9531, 1.0, 0.9531, 0.5, 0.9531, 0.5, 0.9531, 1.0, 0.9375, 1.0, 0.9375, 0.5, 0.9375, 0.5, 0.9375, 1.0, 0.9219, 1.0, 0.9219, 0.5, 0.9219, 0.5, 0.9219, 1.0, 0.9062, 1.0, 0.9062, 0.5, 0.9062, 0.5, 0.9062, 1.0, 0.8906, 1.0, 0.8906, 0.5, 0.8906, 0.5, 0.8906, 1.0, 0.875, 1.0, 0.875, 0.5, 0.875, 0.5, 0.875, 1.0, 0.8594, 1.0, 0.8594, 0.5, 0.8594, 0.5, 0.8594, 1.0, 0.8438, 1.0, 0.8438, 0.5, 0.8438, 0.5, 0.8438, 1.0, 0.8281, 1.0, 0.8281, 0.5, 0.8281, 0.5, 0.8281, 1.0, 0.8125, 1.0, 0.8125, 0.5, 0.8125, 0.5, 0.8125, 1.0, 0.7969, 1.0, 0.7969, 0.5, 0.7969, 0.5, 0.7969, 1.0, 0.7812, 1.0, 0.7812, 0.5, 0.7812, 0.5, 0.7812, 1.0, 0.7656, 1.0, 0.7656, 0.5, 0.7656, 0.5, 0.7656, 1.0, 0.75, 1.0, 0.75, 0.5, 0.75, 0.5, 0.75, 1.0, 0.7344, 1.0, 0.7344, 0.5, 0.7344, 0.5, 0.7344, 1.0, 0.7188, 1.0, 0.7188, 0.5, 0.7188, 0.5, 0.7188, 1.0, 0.7031, 1.0, 0.7031, 0.5, 0.7031, 0.5, 0.7031, 1.0, 0.6875, 1.0, 0.6875, 0.5, 0.6875, 0.5, 0.6875, 1.0, 0.6719, 1.0, 0.6719, 0.5, 0.6719, 0.5, 0.6719, 1.0, 0.6562, 1.0, 0.6562, 0.5, 0.6562, 0.5, 0.6562, 1.0, 0.6406, 1.0, 0.6406, 0.5, 0.6406, 0.5, 0.6406, 1.0, 0.625, 1.0, 0.625, 0.5, 0.625, 0.5, 0.625, 1.0, 0.6094, 1.0, 0.6094, 0.5, 0.6094, 0.5, 0.6094, 1.0, 0.5938, 1.0, 0.5938, 0.5, 0.5938, 0.5, 0.5938, 1.0, 0.5781, 1.0, 0.5781, 0.5, 0.5781, 0.5, 0.5781, 1.0, 0.5625, 1.0, 0.5625, 0.5, 0.5625, 0.5, 0.5625, 1.0, 0.5469, 1.0, 0.5469, 0.5, 0.5469, 0.5, 0.5469, 1.0, 0.5312, 1.0, 0.5312, 0.5, 0.5312, 0.5, 0.5312, 1.0, 0.5156, 1.0, 0.5156, 0.5, 0.5156, 0.5, 0.5156, 1.0, 0.5, 1.0, 0.5, 0.5, 0.5, 0.5, 0.5, 1.0, 0.4844, 1.0, 0.4844, 0.5, 0.4844, 0.5, 0.4844, 1.0, 0.4688, 1.0, 0.4688, 0.5, 0.4688, 0.5, 0.4688, 1.0, 0.4531, 1.0, 0.4531, 0.5, 0.4531, 0.5, 0.4531, 1.0, 0.4375, 1.0, 0.4375, 0.5, 0.4375, 0.5, 0.4375, 1.0, 0.4219, 1.0, 0.4219, 0.5, 0.4219, 0.5, 0.4219, 1.0, 0.4062, 1.0, 0.4062, 0.5, 0.4062, 0.5, 0.4062, 1.0, 0.3906, 1.0, 0.3906, 0.5, 0.3906, 0.5, 0.3906, 1.0, 0.375, 1.0, 0.375, 0.5, 0.375, 0.5, 0.375, 1.0, 0.3594, 1.0, 0.3594, 0.5, 0.3594, 0.5, 0.3594, 1.0, 0.3438, 1.0, 0.3438, 0.5, 0.3438, 0.5, 0.3438, 1.0, 0.3281, 1.0, 0.3281, 0.5, 0.3281, 0.5, 0.3281, 1.0, 0.3125, 1.0, 0.3125, 0.5, 0.3125, 0.5, 0.3125, 1.0, 0.2969, 1.0, 0.2969, 0.5, 0.2969, 0.5, 0.2969, 1.0, 0.2812, 1.0, 0.2812, 0.5, 0.2812, 0.5, 0.2812, 1.0, 0.2656, 1.0, 0.2656, 0.5, 0.2656, 0.5, 0.2656, 1.0, 0.25, 1.0, 0.25, 0.5, 0.25, 0.5, 0.25, 1.0, 0.2344, 1.0, 0.2344, 0.5, 0.2344, 0.5, 0.2344, 1.0, 0.2188, 1.0, 0.2188, 0.5, 0.2188, 0.5, 0.2188, 1.0, 0.2031, 1.0, 0.2031, 0.5, 0.2031, 0.5, 0.2031, 1.0, 0.1875, 1.0, 0.1875, 0.5, 0.1875, 0.5, 0.1875, 1.0, 0.1719, 1.0, 0.1719, 0.5, 0.1719, 0.5, 0.1719, 1.0, 0.1562, 1.0, 0.1562, 0.5, 0.1562, 0.5, 0.1562, 1.0, 0.1406, 1.0, 0.1406, 0.5, 0.1406, 0.5, 0.1406, 1.0, 0.125, 1.0, 0.125, 0.5, 0.125, 0.5, 0.125, 1.0, 0.1094, 1.0, 0.1094, 0.5, 0.1094, 0.5, 0.1094, 1.0, 0.09375, 1.0, 0.09375, 0.5, 0.09375, 0.5, 0.09375, 1.0, 0.07812, 1.0, 0.07812, 0.5, 0.07812, 0.5, 0.07812, 1.0, 0.0625, 1.0, 0.0625, 0.5, 0.0625, 0.5, 0.0625, 1.0, 0.04688, 1.0, 0.04688, 0.5, 0.04688, 0.5, 0.04688, 1.0, 0.03125, 1.0, 0.03125, 0.5, 0.2735, 0.4888, 0.25, 0.49, 0.2265, 0.4888, 0.2032, 0.4854, 0.1803, 0.4797, 0.1582, 0.4717, 0.1369, 0.4617, 0.1167, 0.4496, 0.09775, 0.4355, 0.08029, 0.4197, 0.06448, 0.4023, 0.05045, 0.3833, 0.03834, 0.3631, 0.02827, 0.3418, 0.02033, 0.3197, 0.01461, 0.2968, 0.01116, 0.2735, 0.01, 0.25, 0.01116, 0.2265, 0.01461, 0.2032, 0.02033, 0.1803, 0.02827, 0.1582, 0.03834, 0.1369, 0.05045, 0.1167, 0.06448, 0.09775, 0.08029, 0.08029, 0.09775, 0.06448, 0.1167, 0.05045, 0.1369, 0.03834, 0.1582, 0.02827, 0.1803, 0.02033, 0.2032, 0.01461, 0.2265, 0.01116, 0.25, 0.01, 0.2735, 0.01116, 0.2968, 0.01461, 0.3197, 0.02033, 0.3418, 0.02827, 0.3631, 0.03834, 0.3833, 0.05045, 0.4023, 0.06448, 0.4197, 0.08029, 0.4355, 0.09775, 0.4496, 0.1167, 0.4617, 0.1369, 0.4717, 0.1582, 0.4797, 0.1803, 0.4854, 0.2032, 0.4888, 0.2265, 0.49, 0.25, 0.4888, 0.2735, 0.4854, 0.2968, 0.4797, 0.3197, 0.4717, 0.3418, 0.4617, 0.3631, 0.4496, 0.3833, 0.4355, 0.4023, 0.4197, 0.4197, 0.4023, 0.4355, 0.3833, 0.4496, 0.3631, 0.4617, 0.3418, 0.4717, 0.3197, 0.4797, 0.2968, 0.4854, 0.03125, 0.5, 0.03125, 1.0, 0.01562, 1.0, 0.01562, 0.5, 0.01562, 0.5, 0.01562, 1.0, 0.0, 1.0, 0.0, 0.5, 0.75, 0.49, 0.7735, 0.4888, 0.7968, 0.4854, 0.8197, 0.4797, 0.8418, 0.4717, 0.8631, 0.4617, 0.8833, 0.4496, 0.9023, 0.4355, 0.9197, 0.4197, 0.9355, 0.4023, 0.9496, 0.3833, 0.9617, 0.3631, 0.9717, 0.3418, 0.9797, 0.3197, 0.9854, 0.2968, 0.9888, 0.2735, 0.99, 0.25, 0.9888, 0.2265, 0.9854, 0.2032, 0.9797, 0.1803, 0.9717, 0.1582, 0.9617, 0.1369, 0.9496, 0.1167, 0.9355, 0.09775, 0.9197, 0.08029, 0.9023, 0.06448, 0.8833, 0.05045, 0.8631, 0.03834, 0.8418, 0.02827, 0.8197, 0.02033, 0.7968, 0.01461, 0.7735, 0.01116, 0.75, 0.01, 0.7265, 0.01116, 0.7032, 0.01461, 0.6803, 0.02033, 0.6582, 0.02827, 0.6369, 0.03834, 0.6167, 0.05045, 0.5977, 0.06448, 0.5803, 0.08029, 0.5645, 0.09775, 0.5504, 0.1167, 0.5383, 0.1369, 0.5283, 0.1582, 0.5203, 0.1803, 0.5146, 0.2032, 0.5112, 0.2265, 0.51, 0.25, 0.5112, 0.2735, 0.5146, 0.2968, 0.5203, 0.3197, 0.5283, 0.3418, 0.5383, 0.3631, 0.5504, 0.3833, 0.5645, 0.4023, 0.5803, 0.4197, 0.5977, 0.4355, 0.6167, 0.4496, 0.6369, 0.4617, 0.6582, 0.4717, 0.6803, 0.4797, 0.7032, 0.4854, 0.7265, 0.4888])
me_cylinder_004.use_remesh_fix_poles = True
me_cylinder_004.use_remesh_preserve_attributes = False
me_cylinder_004.use_mirror_vertex_groups = False
me_cylinder_004.update()
me_cube_002 = bpy.data.meshes.new('Cube.002')
me_cube_002.from_pydata([(-1.05, -1.05, -1.49e-07), (-1.05, -1.05, 2.5), (-1.05, 1.05, -1.49e-07), (-1.05, 1.05, 2.5), (1.05, -1.05, -1.49e-07), (1.05, -1.05, 2.5), (1.05, 1.05, -1.49e-07), (1.05, 1.05, 2.5)], [], [(0, 1, 3, 2), (2, 3, 7, 6), (6, 7, 5, 4), (4, 5, 1, 0), (2, 6, 4, 0), (7, 3, 1, 5)])
_uv = me_cube_002.uv_layers.new(name='UVMap')
_uv.uv.foreach_set('vector', [0.375, 0.0, 0.625, 0.0, 0.625, 0.25, 0.375, 0.25, 0.375, 0.25, 0.625, 0.25, 0.625, 0.5, 0.375, 0.5, 0.375, 0.5, 0.625, 0.5, 0.625, 0.75, 0.375, 0.75, 0.375, 0.75, 0.625, 0.75, 0.625, 1.0, 0.375, 1.0, 0.125, 0.5, 0.375, 0.5, 0.375, 0.75, 0.125, 0.75, 0.625, 0.5, 0.875, 0.5, 0.875, 0.75, 0.625, 0.75])
me_cube_002.use_remesh_fix_poles = True
me_cube_002.use_remesh_preserve_attributes = False
me_cube_002.use_mirror_vertex_groups = False
me_cube_002.update()
me_cube_004 = bpy.data.meshes.new('Cube.004')
me_cube_004.from_pydata([(-1.05, -1.05, -1.49e-07), (-1.05, -1.05, 2.5), (-1.05, 1.05, -1.49e-07), (-1.05, 1.05, 2.5), (1.05, -1.05, -1.49e-07), (1.05, -1.05, 2.5), (1.05, 1.05, -1.49e-07), (1.05, 1.05, 2.5)], [], [(0, 1, 3, 2), (2, 3, 7, 6), (6, 7, 5, 4), (4, 5, 1, 0), (2, 6, 4, 0), (7, 3, 1, 5)])
_uv = me_cube_004.uv_layers.new(name='UVMap')
_uv.uv.foreach_set('vector', [0.375, 0.0, 0.625, 0.0, 0.625, 0.25, 0.375, 0.25, 0.375, 0.25, 0.625, 0.25, 0.625, 0.5, 0.375, 0.5, 0.375, 0.5, 0.625, 0.5, 0.625, 0.75, 0.375, 0.75, 0.375, 0.75, 0.625, 0.75, 0.625, 1.0, 0.375, 1.0, 0.125, 0.5, 0.375, 0.5, 0.375, 0.75, 0.125, 0.75, 0.625, 0.5, 0.875, 0.5, 0.875, 0.75, 0.625, 0.75])
me_cube_004.use_remesh_fix_poles = True
me_cube_004.use_remesh_preserve_attributes = False
me_cube_004.use_mirror_vertex_groups = False
me_cube_004.update()
me_cube_001 = bpy.data.meshes.new('Cube.001')
me_cube_001.from_pydata([(3.0, 0.0, 0.0), (-1.5, -2.598, 2.7), (1.5, 2.598, 0.0), (-3.0, -2.623e-07, 2.7), (-1.5, 2.598, 0.0), (-1.5, 2.598, 2.7), (-3.0, -2.623e-07, 0.0), (1.5, 2.598, 2.7), (-1.5, -2.598, 0.0), (3.0, 0.0, 2.7), (1.5, -2.598, 0.0), (0.0, 0.0, 0.0), (1.5, -2.598, 2.7), (0.0, 0.0, 2.7)], [], [(0, 11, 2), (2, 11, 4), (4, 11, 6), (6, 11, 8), (8, 11, 10), (10, 11, 0), (9, 7, 13), (7, 5, 13), (5, 3, 13), (3, 1, 13), (1, 12, 13), (12, 9, 13), (4, 5, 7, 2), (2, 7, 9, 0), (0, 9, 12, 10), (10, 12, 1, 8), (8, 1, 3, 6), (6, 3, 5, 4)])
me_cube_001.polygons.foreach_set('use_smooth', [True] * 18)
_uv = me_cube_001.uv_layers.new(name='UVMap')
_uv.uv.foreach_set('vector', [0.0, 0.0, 0.1667, 0.0, 0.1667, 0.0, 0.1667, 0.0, 0.3333, 0.0, 0.3333, 0.0, 0.3333, 0.0, 0.5, 0.0, 0.5, 0.0, 0.5, 0.0, 0.6667, 0.0, 0.6667, 0.0, 0.6667, 0.0, 0.8333, 0.0, 0.8333, 0.0, 0.8333, 0.0, 1.0, 0.0, 1.0, 0.0, 0.0, 0.0, 0.1667, 0.0, 0.1667, 0.0, 0.1667, 0.0, 0.3333, 0.0, 0.3333, 0.0, 0.3333, 0.0, 0.5, 0.0, 0.5, 0.0, 0.5, 0.0, 0.6667, 0.0, 0.6667, 0.0, 0.6667, 0.0, 0.8333, 0.0, 0.8333, 0.0, 0.8333, 0.0, 1.0, 0.0, 1.0, 0.0, 0.3333, 0.0, 0.3333, 0.0, 0.1667, 0.0, 0.1667, 0.0, 0.1667, 0.0, 0.1667, 0.0, 0.0, 0.0, 0.0, 0.0, 1.0, 0.0, 1.0, 0.0, 0.8333, 0.0, 0.8333, 0.0, 0.8333, 0.0, 0.8333, 0.0, 0.6667, 0.0, 0.6667, 0.0, 0.6667, 0.0, 0.6667, 0.0, 0.5, 0.0, 0.5, 0.0, 0.5, 0.0, 0.5, 0.0, 0.3333, 0.0, 0.3333, 0.0])
me_cube_001.use_remesh_fix_poles = True
me_cube_001.use_remesh_preserve_attributes = False
me_cube_001.use_mirror_vertex_groups = False
me_cube_001.update()
me_cylinder_005 = bpy.data.meshes.new('Cylinder.005')
me_cylinder_005.from_pydata([(0.0, 1.5, -1.0), (0.0, 1.5, 4.0), (0.147, 1.493, -1.0), (0.147, 1.493, 4.0), (0.2926, 1.471, -1.0), (0.2926, 1.471, 4.0), (0.4354, 1.435, -1.0), (0.4354, 1.435, 4.0), (0.574, 1.386, -1.0), (0.574, 1.386, 4.0), (0.7071, 1.323, -1.0), (0.7071, 1.323, 4.0), (0.8334, 1.247, -1.0), (0.8334, 1.247, 4.0), (0.9516, 1.16, -1.0), (0.9516, 1.16, 4.0), (1.061, 1.061, -1.0), (1.061, 1.061, 4.0), (1.16, 0.9516, -1.0), (1.16, 0.9516, 4.0), (1.247, 0.8334, -1.0), (1.247, 0.8334, 4.0), (1.323, 0.7071, -1.0), (1.323, 0.7071, 4.0), (1.386, 0.574, -1.0), (1.386, 0.574, 4.0), (1.435, 0.4354, -1.0), (1.435, 0.4354, 4.0), (1.471, 0.2926, -1.0), (1.471, 0.2926, 4.0), (1.493, 0.147, -1.0), (1.493, 0.147, 4.0), (1.5, -2.444e-07, -1.0), (1.5, -2.444e-07, 4.0), (1.493, -0.147, -1.0), (1.493, -0.147, 4.0), (1.471, -0.2926, -1.0), (1.471, -0.2926, 4.0), (1.435, -0.4354, -1.0), (1.435, -0.4354, 4.0), (1.386, -0.574, -1.0), (1.386, -0.574, 4.0), (1.323, -0.7071, -1.0), (1.323, -0.7071, 4.0), (1.247, -0.8334, -1.0), (1.247, -0.8334, 4.0), (1.16, -0.9516, -1.0), (1.16, -0.9516, 4.0), (1.061, -1.061, -1.0), (1.061, -1.061, 4.0), (0.9516, -1.16, -1.0), (0.9516, -1.16, 4.0), (0.8334, -1.247, -1.0), (0.8334, -1.247, 4.0), (0.7071, -1.323, -1.0), (0.7071, -1.323, 4.0), (0.574, -1.386, -1.0), (0.574, -1.386, 4.0), (0.4354, -1.435, -1.0), (0.4354, -1.435, 4.0), (0.2926, -1.471, -1.0), (0.2926, -1.471, 4.0), (0.147, -1.493, -1.0), (0.147, -1.493, 4.0), (-1.204e-06, -1.5, -1.0), (-1.204e-06, -1.5, 4.0), (-0.147, -1.493, -1.0), (-0.147, -1.493, 4.0), (-0.2926, -1.471, -1.0), (-0.2926, -1.471, 4.0), (-0.4354, -1.435, -1.0), (-0.4354, -1.435, 4.0), (-0.574, -1.386, -1.0), (-0.574, -1.386, 4.0), (-0.7071, -1.323, -1.0), (-0.7071, -1.323, 4.0), (-0.8334, -1.247, -1.0), (-0.8334, -1.247, 4.0), (-0.9516, -1.16, -1.0), (-0.9516, -1.16, 4.0), (-1.061, -1.061, -1.0), (-1.061, -1.061, 4.0), (-1.16, -0.9516, -1.0), (-1.16, -0.9516, 4.0), (-1.247, -0.8334, -1.0), (-1.247, -0.8334, 4.0), (-1.323, -0.7071, -1.0), (-1.323, -0.7071, 4.0), (-1.386, -0.574, -1.0), (-1.386, -0.574, 4.0), (-1.435, -0.4354, -1.0), (-1.435, -0.4354, 4.0), (-1.471, -0.2926, -1.0), (-1.471, -0.2926, 4.0), (-1.493, -0.147, -1.0), (-1.493, -0.147, 4.0), (-1.5, -6.974e-07, -1.0), (-1.5, -6.974e-07, 4.0), (-1.493, 0.147, -1.0), (-1.493, 0.147, 4.0), (-1.471, 0.2926, -1.0), (-1.471, 0.2926, 4.0), (-1.435, 0.4354, -1.0), (-1.435, 0.4354, 4.0), (-1.386, 0.574, -1.0), (-1.386, 0.574, 4.0), (-1.323, 0.7071, -1.0), (-1.323, 0.7071, 4.0), (-1.247, 0.8334, -1.0), (-1.247, 0.8334, 4.0), (-1.16, 0.9516, -1.0), (-1.16, 0.9516, 4.0), (-1.061, 1.061, -1.0), (-1.061, 1.061, 4.0), (-0.9516, 1.16, -1.0), (-0.9516, 1.16, 4.0), (-0.8334, 1.247, -1.0), (-0.8334, 1.247, 4.0), (-0.7071, 1.323, -1.0), (-0.7071, 1.323, 4.0), (-0.574, 1.386, -1.0), (-0.574, 1.386, 4.0), (-0.4354, 1.435, -1.0), (-0.4354, 1.435, 4.0), (-0.2926, 1.471, -1.0), (-0.2926, 1.471, 4.0), (-0.147, 1.493, -1.0), (-0.147, 1.493, 4.0)], [], [(0, 1, 3, 2), (2, 3, 5, 4), (4, 5, 7, 6), (6, 7, 9, 8), (8, 9, 11, 10), (10, 11, 13, 12), (12, 13, 15, 14), (14, 15, 17, 16), (16, 17, 19, 18), (18, 19, 21, 20), (20, 21, 23, 22), (22, 23, 25, 24), (24, 25, 27, 26), (26, 27, 29, 28), (28, 29, 31, 30), (30, 31, 33, 32), (32, 33, 35, 34), (34, 35, 37, 36), (36, 37, 39, 38), (38, 39, 41, 40), (40, 41, 43, 42), (42, 43, 45, 44), (44, 45, 47, 46), (46, 47, 49, 48), (48, 49, 51, 50), (50, 51, 53, 52), (52, 53, 55, 54), (54, 55, 57, 56), (56, 57, 59, 58), (58, 59, 61, 60), (60, 61, 63, 62), (62, 63, 65, 64), (64, 65, 67, 66), (66, 67, 69, 68), (68, 69, 71, 70), (70, 71, 73, 72), (72, 73, 75, 74), (74, 75, 77, 76), (76, 77, 79, 78), (78, 79, 81, 80), (80, 81, 83, 82), (82, 83, 85, 84), (84, 85, 87, 86), (86, 87, 89, 88), (88, 89, 91, 90), (90, 91, 93, 92), (92, 93, 95, 94), (94, 95, 97, 96), (96, 97, 99, 98), (98, 99, 101, 100), (100, 101, 103, 102), (102, 103, 105, 104), (104, 105, 107, 106), (106, 107, 109, 108), (108, 109, 111, 110), (110, 111, 113, 112), (112, 113, 115, 114), (114, 115, 117, 116), (116, 117, 119, 118), (118, 119, 121, 120), (120, 121, 123, 122), (122, 123, 125, 124), (3, 1, 127, 125, 123, 121, 119, 117, 115, 113, 111, 109, 107, 105, 103, 101, 99, 97, 95, 93, 91, 89, 87, 85, 83, 81, 79, 77, 75, 73, 71, 69, 67, 65, 63, 61, 59, 57, 55, 53, 51, 49, 47, 45, 43, 41, 39, 37, 35, 33, 31, 29, 27, 25, 23, 21, 19, 17, 15, 13, 11, 9, 7, 5), (124, 125, 127, 126), (126, 127, 1, 0), (0, 2, 4, 6, 8, 10, 12, 14, 16, 18, 20, 22, 24, 26, 28, 30, 32, 34, 36, 38, 40, 42, 44, 46, 48, 50, 52, 54, 56, 58, 60, 62, 64, 66, 68, 70, 72, 74, 76, 78, 80, 82, 84, 86, 88, 90, 92, 94, 96, 98, 100, 102, 104, 106, 108, 110, 112, 114, 116, 118, 120, 122, 124, 126)])
_uv = me_cylinder_005.uv_layers.new(name='UVMap')
_uv.uv.foreach_set('vector', [1.0, 0.5, 1.0, 1.0, 0.9844, 1.0, 0.9844, 0.5, 0.9844, 0.5, 0.9844, 1.0, 0.9688, 1.0, 0.9688, 0.5, 0.9688, 0.5, 0.9688, 1.0, 0.9531, 1.0, 0.9531, 0.5, 0.9531, 0.5, 0.9531, 1.0, 0.9375, 1.0, 0.9375, 0.5, 0.9375, 0.5, 0.9375, 1.0, 0.9219, 1.0, 0.9219, 0.5, 0.9219, 0.5, 0.9219, 1.0, 0.9062, 1.0, 0.9062, 0.5, 0.9062, 0.5, 0.9062, 1.0, 0.8906, 1.0, 0.8906, 0.5, 0.8906, 0.5, 0.8906, 1.0, 0.875, 1.0, 0.875, 0.5, 0.875, 0.5, 0.875, 1.0, 0.8594, 1.0, 0.8594, 0.5, 0.8594, 0.5, 0.8594, 1.0, 0.8438, 1.0, 0.8438, 0.5, 0.8438, 0.5, 0.8438, 1.0, 0.8281, 1.0, 0.8281, 0.5, 0.8281, 0.5, 0.8281, 1.0, 0.8125, 1.0, 0.8125, 0.5, 0.8125, 0.5, 0.8125, 1.0, 0.7969, 1.0, 0.7969, 0.5, 0.7969, 0.5, 0.7969, 1.0, 0.7812, 1.0, 0.7812, 0.5, 0.7812, 0.5, 0.7812, 1.0, 0.7656, 1.0, 0.7656, 0.5, 0.7656, 0.5, 0.7656, 1.0, 0.75, 1.0, 0.75, 0.5, 0.75, 0.5, 0.75, 1.0, 0.7344, 1.0, 0.7344, 0.5, 0.7344, 0.5, 0.7344, 1.0, 0.7188, 1.0, 0.7188, 0.5, 0.7188, 0.5, 0.7188, 1.0, 0.7031, 1.0, 0.7031, 0.5, 0.7031, 0.5, 0.7031, 1.0, 0.6875, 1.0, 0.6875, 0.5, 0.6875, 0.5, 0.6875, 1.0, 0.6719, 1.0, 0.6719, 0.5, 0.6719, 0.5, 0.6719, 1.0, 0.6562, 1.0, 0.6562, 0.5, 0.6562, 0.5, 0.6562, 1.0, 0.6406, 1.0, 0.6406, 0.5, 0.6406, 0.5, 0.6406, 1.0, 0.625, 1.0, 0.625, 0.5, 0.625, 0.5, 0.625, 1.0, 0.6094, 1.0, 0.6094, 0.5, 0.6094, 0.5, 0.6094, 1.0, 0.5938, 1.0, 0.5938, 0.5, 0.5938, 0.5, 0.5938, 1.0, 0.5781, 1.0, 0.5781, 0.5, 0.5781, 0.5, 0.5781, 1.0, 0.5625, 1.0, 0.5625, 0.5, 0.5625, 0.5, 0.5625, 1.0, 0.5469, 1.0, 0.5469, 0.5, 0.5469, 0.5, 0.5469, 1.0, 0.5312, 1.0, 0.5312, 0.5, 0.5312, 0.5, 0.5312, 1.0, 0.5156, 1.0, 0.5156, 0.5, 0.5156, 0.5, 0.5156, 1.0, 0.5, 1.0, 0.5, 0.5, 0.5, 0.5, 0.5, 1.0, 0.4844, 1.0, 0.4844, 0.5, 0.4844, 0.5, 0.4844, 1.0, 0.4688, 1.0, 0.4688, 0.5, 0.4688, 0.5, 0.4688, 1.0, 0.4531, 1.0, 0.4531, 0.5, 0.4531, 0.5, 0.4531, 1.0, 0.4375, 1.0, 0.4375, 0.5, 0.4375, 0.5, 0.4375, 1.0, 0.4219, 1.0, 0.4219, 0.5, 0.4219, 0.5, 0.4219, 1.0, 0.4062, 1.0, 0.4062, 0.5, 0.4062, 0.5, 0.4062, 1.0, 0.3906, 1.0, 0.3906, 0.5, 0.3906, 0.5, 0.3906, 1.0, 0.375, 1.0, 0.375, 0.5, 0.375, 0.5, 0.375, 1.0, 0.3594, 1.0, 0.3594, 0.5, 0.3594, 0.5, 0.3594, 1.0, 0.3438, 1.0, 0.3438, 0.5, 0.3438, 0.5, 0.3438, 1.0, 0.3281, 1.0, 0.3281, 0.5, 0.3281, 0.5, 0.3281, 1.0, 0.3125, 1.0, 0.3125, 0.5, 0.3125, 0.5, 0.3125, 1.0, 0.2969, 1.0, 0.2969, 0.5, 0.2969, 0.5, 0.2969, 1.0, 0.2812, 1.0, 0.2812, 0.5, 0.2812, 0.5, 0.2812, 1.0, 0.2656, 1.0, 0.2656, 0.5, 0.2656, 0.5, 0.2656, 1.0, 0.25, 1.0, 0.25, 0.5, 0.25, 0.5, 0.25, 1.0, 0.2344, 1.0, 0.2344, 0.5, 0.2344, 0.5, 0.2344, 1.0, 0.2188, 1.0, 0.2188, 0.5, 0.2188, 0.5, 0.2188, 1.0, 0.2031, 1.0, 0.2031, 0.5, 0.2031, 0.5, 0.2031, 1.0, 0.1875, 1.0, 0.1875, 0.5, 0.1875, 0.5, 0.1875, 1.0, 0.1719, 1.0, 0.1719, 0.5, 0.1719, 0.5, 0.1719, 1.0, 0.1562, 1.0, 0.1562, 0.5, 0.1562, 0.5, 0.1562, 1.0, 0.1406, 1.0, 0.1406, 0.5, 0.1406, 0.5, 0.1406, 1.0, 0.125, 1.0, 0.125, 0.5, 0.125, 0.5, 0.125, 1.0, 0.1094, 1.0, 0.1094, 0.5, 0.1094, 0.5, 0.1094, 1.0, 0.09375, 1.0, 0.09375, 0.5, 0.09375, 0.5, 0.09375, 1.0, 0.07812, 1.0, 0.07812, 0.5, 0.07812, 0.5, 0.07812, 1.0, 0.0625, 1.0, 0.0625, 0.5, 0.0625, 0.5, 0.0625, 1.0, 0.04688, 1.0, 0.04688, 0.5, 0.04688, 0.5, 0.04688, 1.0, 0.03125, 1.0, 0.03125, 0.5, 0.2735, 0.4888, 0.25, 0.49, 0.2265, 0.4888, 0.2032, 0.4854, 0.1803, 0.4797, 0.1582, 0.4717, 0.1369, 0.4617, 0.1167, 0.4496, 0.09775, 0.4355, 0.08029, 0.4197, 0.06448, 0.4023, 0.05045, 0.3833, 0.03834, 0.3631, 0.02827, 0.3418, 0.02033, 0.3197, 0.01461, 0.2968, 0.01116, 0.2735, 0.01, 0.25, 0.01116, 0.2265, 0.01461, 0.2032, 0.02033, 0.1803, 0.02827, 0.1582, 0.03834, 0.1369, 0.05045, 0.1167, 0.06448, 0.09775, 0.08029, 0.08029, 0.09775, 0.06448, 0.1167, 0.05045, 0.1369, 0.03834, 0.1582, 0.02827, 0.1803, 0.02033, 0.2032, 0.01461, 0.2265, 0.01116, 0.25, 0.01, 0.2735, 0.01116, 0.2968, 0.01461, 0.3197, 0.02033, 0.3418, 0.02827, 0.3631, 0.03834, 0.3833, 0.05045, 0.4023, 0.06448, 0.4197, 0.08029, 0.4355, 0.09775, 0.4496, 0.1167, 0.4617, 0.1369, 0.4717, 0.1582, 0.4797, 0.1803, 0.4854, 0.2032, 0.4888, 0.2265, 0.49, 0.25, 0.4888, 0.2735, 0.4854, 0.2968, 0.4797, 0.3197, 0.4717, 0.3418, 0.4617, 0.3631, 0.4496, 0.3833, 0.4355, 0.4023, 0.4197, 0.4197, 0.4023, 0.4355, 0.3833, 0.4496, 0.3631, 0.4617, 0.3418, 0.4717, 0.3197, 0.4797, 0.2968, 0.4854, 0.03125, 0.5, 0.03125, 1.0, 0.01562, 1.0, 0.01562, 0.5, 0.01562, 0.5, 0.01562, 1.0, 0.0, 1.0, 0.0, 0.5, 0.75, 0.49, 0.7735, 0.4888, 0.7968, 0.4854, 0.8197, 0.4797, 0.8418, 0.4717, 0.8631, 0.4617, 0.8833, 0.4496, 0.9023, 0.4355, 0.9197, 0.4197, 0.9355, 0.4023, 0.9496, 0.3833, 0.9617, 0.3631, 0.9717, 0.3418, 0.9797, 0.3197, 0.9854, 0.2968, 0.9888, 0.2735, 0.99, 0.25, 0.9888, 0.2265, 0.9854, 0.2032, 0.9797, 0.1803, 0.9717, 0.1582, 0.9617, 0.1369, 0.9496, 0.1167, 0.9355, 0.09775, 0.9197, 0.08029, 0.9023, 0.06448, 0.8833, 0.05045, 0.8631, 0.03834, 0.8418, 0.02827, 0.8197, 0.02033, 0.7968, 0.01461, 0.7735, 0.01116, 0.75, 0.01, 0.7265, 0.01116, 0.7032, 0.01461, 0.6803, 0.02033, 0.6582, 0.02827, 0.6369, 0.03834, 0.6167, 0.05045, 0.5977, 0.06448, 0.5803, 0.08029, 0.5645, 0.09775, 0.5504, 0.1167, 0.5383, 0.1369, 0.5283, 0.1582, 0.5203, 0.1803, 0.5146, 0.2032, 0.5112, 0.2265, 0.51, 0.25, 0.5112, 0.2735, 0.5146, 0.2968, 0.5203, 0.3197, 0.5283, 0.3418, 0.5383, 0.3631, 0.5504, 0.3833, 0.5645, 0.4023, 0.5803, 0.4197, 0.5977, 0.4355, 0.6167, 0.4496, 0.6369, 0.4617, 0.6582, 0.4717, 0.6803, 0.4797, 0.7032, 0.4854, 0.7265, 0.4888])
me_cylinder_005.use_remesh_fix_poles = True
me_cylinder_005.use_remesh_preserve_attributes = False
me_cylinder_005.use_mirror_vertex_groups = False
me_cylinder_005.update()
me_cube = bpy.data.meshes.new('Cube')
me_cube.from_pydata([(4.8, 3.4, 2.7), (4.8, 3.4, 5.588e-08), (4.8, -3.4, 2.7), (4.8, -3.4, 5.588e-08), (-4.8, 3.4, 2.7), (-4.8, 3.4, 5.588e-08), (-4.8, -3.4, 2.7), (-4.8, -3.4, 5.588e-08)], [], [(0, 4, 6, 2), (3, 2, 6, 7), (7, 6, 4, 5), (5, 1, 3, 7), (1, 0, 2, 3), (5, 4, 0, 1)])
_uv = me_cube.uv_layers.new(name='UVMap')
_uv.uv.foreach_set('vector', [0.625, 0.5, 0.875, 0.5, 0.875, 0.75, 0.625, 0.75, 0.375, 0.75, 0.625, 0.75, 0.625, 1.0, 0.375, 1.0, 0.375, 0.0, 0.625, 0.0, 0.625, 0.25, 0.375, 0.25, 0.125, 0.5, 0.375, 0.5, 0.375, 0.75, 0.125, 0.75, 0.375, 0.5, 0.625, 0.5, 0.625, 0.75, 0.375, 0.75, 0.375, 0.25, 0.625, 0.25, 0.625, 0.5, 0.375, 0.5])
me_cube.materials.append(mat_material)
me_cube.use_remesh_preserve_volume = False
me_cube.use_remesh_preserve_attributes = False
me_cube.use_mirror_vertex_groups = False
me_cube.update()
me_cylinder_006 = bpy.data.meshes.new('Cylinder.006')
me_cylinder_006.from_pydata([(0.0, 1.5, 0.0), (0.0, 1.5, 6.4), (0.147, 1.493, 0.0), (0.147, 1.493, 6.4), (0.2926, 1.471, 0.0), (0.2926, 1.471, 6.4), (0.4354, 1.435, 0.0), (0.4354, 1.435, 6.4), (0.574, 1.386, 0.0), (0.574, 1.386, 6.4), (0.7071, 1.323, 0.0), (0.7071, 1.323, 6.4), (0.8334, 1.247, 0.0), (0.8334, 1.247, 6.4), (0.9516, 1.16, 0.0), (0.9516, 1.16, 6.4), (1.061, 1.061, 0.0), (1.061, 1.061, 6.4), (1.16, 0.9516, 0.0), (1.16, 0.9516, 6.4), (1.247, 0.8334, 0.0), (1.247, 0.8334, 6.4), (1.323, 0.7071, 0.0), (1.323, 0.7071, 6.4), (1.386, 0.574, 0.0), (1.386, 0.574, 6.4), (1.435, 0.4354, 0.0), (1.435, 0.4354, 6.4), (1.471, 0.2926, 0.0), (1.471, 0.2926, 6.4), (1.493, 0.147, 0.0), (1.493, 0.147, 6.4), (1.5, -2.444e-07, 0.0), (1.5, -2.444e-07, 6.4), (1.493, -0.147, 0.0), (1.493, -0.147, 6.4), (1.471, -0.2926, 0.0), (1.471, -0.2926, 6.4), (1.435, -0.4354, 0.0), (1.435, -0.4354, 6.4), (1.386, -0.574, 0.0), (1.386, -0.574, 6.4), (1.323, -0.7071, 0.0), (1.323, -0.7071, 6.4), (1.247, -0.8334, 0.0), (1.247, -0.8334, 6.4), (1.16, -0.9516, 0.0), (1.16, -0.9516, 6.4), (1.061, -1.061, 0.0), (1.061, -1.061, 6.4), (0.9516, -1.16, 0.0), (0.9516, -1.16, 6.4), (0.8334, -1.247, 0.0), (0.8334, -1.247, 6.4), (0.7071, -1.323, 0.0), (0.7071, -1.323, 6.4), (0.574, -1.386, 0.0), (0.574, -1.386, 6.4), (0.4354, -1.435, 0.0), (0.4354, -1.435, 6.4), (0.2926, -1.471, 0.0), (0.2926, -1.471, 6.4), (0.147, -1.493, 0.0), (0.147, -1.493, 6.4), (-1.204e-06, -1.5, 0.0), (-1.204e-06, -1.5, 6.4), (-0.147, -1.493, 0.0), (-0.147, -1.493, 6.4), (-0.2926, -1.471, 0.0), (-0.2926, -1.471, 6.4), (-0.4354, -1.435, 0.0), (-0.4354, -1.435, 6.4), (-0.574, -1.386, 0.0), (-0.574, -1.386, 6.4), (-0.7071, -1.323, 0.0), (-0.7071, -1.323, 6.4), (-0.8334, -1.247, 0.0), (-0.8334, -1.247, 6.4), (-0.9516, -1.16, 0.0), (-0.9516, -1.16, 6.4), (-1.061, -1.061, 0.0), (-1.061, -1.061, 6.4), (-1.16, -0.9516, 0.0), (-1.16, -0.9516, 6.4), (-1.247, -0.8334, 0.0), (-1.247, -0.8334, 6.4), (-1.323, -0.7071, 0.0), (-1.323, -0.7071, 6.4), (-1.386, -0.574, 0.0), (-1.386, -0.574, 6.4), (-1.435, -0.4354, 0.0), (-1.435, -0.4354, 6.4), (-1.471, -0.2926, 0.0), (-1.471, -0.2926, 6.4), (-1.493, -0.147, 0.0), (-1.493, -0.147, 6.4), (-1.5, -6.974e-07, 0.0), (-1.5, -6.974e-07, 6.4), (-1.493, 0.147, 0.0), (-1.493, 0.147, 6.4), (-1.471, 0.2926, 0.0), (-1.471, 0.2926, 6.4), (-1.435, 0.4354, 0.0), (-1.435, 0.4354, 6.4), (-1.386, 0.574, 0.0), (-1.386, 0.574, 6.4), (-1.323, 0.7071, 0.0), (-1.323, 0.7071, 6.4), (-1.247, 0.8334, 0.0), (-1.247, 0.8334, 6.4), (-1.16, 0.9516, 0.0), (-1.16, 0.9516, 6.4), (-1.061, 1.061, 0.0), (-1.061, 1.061, 6.4), (-0.9516, 1.16, 0.0), (-0.9516, 1.16, 6.4), (-0.8334, 1.247, 0.0), (-0.8334, 1.247, 6.4), (-0.7071, 1.323, 0.0), (-0.7071, 1.323, 6.4), (-0.574, 1.386, 0.0), (-0.574, 1.386, 6.4), (-0.4354, 1.435, 0.0), (-0.4354, 1.435, 6.4), (-0.2926, 1.471, 0.0), (-0.2926, 1.471, 6.4), (-0.147, 1.493, 0.0), (-0.147, 1.493, 6.4)], [], [(0, 1, 3, 2), (2, 3, 5, 4), (4, 5, 7, 6), (6, 7, 9, 8), (8, 9, 11, 10), (10, 11, 13, 12), (12, 13, 15, 14), (14, 15, 17, 16), (16, 17, 19, 18), (18, 19, 21, 20), (20, 21, 23, 22), (22, 23, 25, 24), (24, 25, 27, 26), (26, 27, 29, 28), (28, 29, 31, 30), (30, 31, 33, 32), (32, 33, 35, 34), (34, 35, 37, 36), (36, 37, 39, 38), (38, 39, 41, 40), (40, 41, 43, 42), (42, 43, 45, 44), (44, 45, 47, 46), (46, 47, 49, 48), (48, 49, 51, 50), (50, 51, 53, 52), (52, 53, 55, 54), (54, 55, 57, 56), (56, 57, 59, 58), (58, 59, 61, 60), (60, 61, 63, 62), (62, 63, 65, 64), (64, 65, 67, 66), (66, 67, 69, 68), (68, 69, 71, 70), (70, 71, 73, 72), (72, 73, 75, 74), (74, 75, 77, 76), (76, 77, 79, 78), (78, 79, 81, 80), (80, 81, 83, 82), (82, 83, 85, 84), (84, 85, 87, 86), (86, 87, 89, 88), (88, 89, 91, 90), (90, 91, 93, 92), (92, 93, 95, 94), (94, 95, 97, 96), (96, 97, 99, 98), (98, 99, 101, 100), (100, 101, 103, 102), (102, 103, 105, 104), (104, 105, 107, 106), (106, 107, 109, 108), (108, 109, 111, 110), (110, 111, 113, 112), (112, 113, 115, 114), (114, 115, 117, 116), (116, 117, 119, 118), (118, 119, 121, 120), (120, 121, 123, 122), (122, 123, 125, 124), (3, 1, 127, 125, 123, 121, 119, 117, 115, 113, 111, 109, 107, 105, 103, 101, 99, 97, 95, 93, 91, 89, 87, 85, 83, 81, 79, 77, 75, 73, 71, 69, 67, 65, 63, 61, 59, 57, 55, 53, 51, 49, 47, 45, 43, 41, 39, 37, 35, 33, 31, 29, 27, 25, 23, 21, 19, 17, 15, 13, 11, 9, 7, 5), (124, 125, 127, 126), (126, 127, 1, 0), (0, 2, 4, 6, 8, 10, 12, 14, 16, 18, 20, 22, 24, 26, 28, 30, 32, 34, 36, 38, 40, 42, 44, 46, 48, 50, 52, 54, 56, 58, 60, 62, 64, 66, 68, 70, 72, 74, 76, 78, 80, 82, 84, 86, 88, 90, 92, 94, 96, 98, 100, 102, 104, 106, 108, 110, 112, 114, 116, 118, 120, 122, 124, 126)])
_uv = me_cylinder_006.uv_layers.new(name='UVMap')
_uv.uv.foreach_set('vector', [1.0, 0.5, 1.0, 1.0, 0.9844, 1.0, 0.9844, 0.5, 0.9844, 0.5, 0.9844, 1.0, 0.9688, 1.0, 0.9688, 0.5, 0.9688, 0.5, 0.9688, 1.0, 0.9531, 1.0, 0.9531, 0.5, 0.9531, 0.5, 0.9531, 1.0, 0.9375, 1.0, 0.9375, 0.5, 0.9375, 0.5, 0.9375, 1.0, 0.9219, 1.0, 0.9219, 0.5, 0.9219, 0.5, 0.9219, 1.0, 0.9062, 1.0, 0.9062, 0.5, 0.9062, 0.5, 0.9062, 1.0, 0.8906, 1.0, 0.8906, 0.5, 0.8906, 0.5, 0.8906, 1.0, 0.875, 1.0, 0.875, 0.5, 0.875, 0.5, 0.875, 1.0, 0.8594, 1.0, 0.8594, 0.5, 0.8594, 0.5, 0.8594, 1.0, 0.8438, 1.0, 0.8438, 0.5, 0.8438, 0.5, 0.8438, 1.0, 0.8281, 1.0, 0.8281, 0.5, 0.8281, 0.5, 0.8281, 1.0, 0.8125, 1.0, 0.8125, 0.5, 0.8125, 0.5, 0.8125, 1.0, 0.7969, 1.0, 0.7969, 0.5, 0.7969, 0.5, 0.7969, 1.0, 0.7812, 1.0, 0.7812, 0.5, 0.7812, 0.5, 0.7812, 1.0, 0.7656, 1.0, 0.7656, 0.5, 0.7656, 0.5, 0.7656, 1.0, 0.75, 1.0, 0.75, 0.5, 0.75, 0.5, 0.75, 1.0, 0.7344, 1.0, 0.7344, 0.5, 0.7344, 0.5, 0.7344, 1.0, 0.7188, 1.0, 0.7188, 0.5, 0.7188, 0.5, 0.7188, 1.0, 0.7031, 1.0, 0.7031, 0.5, 0.7031, 0.5, 0.7031, 1.0, 0.6875, 1.0, 0.6875, 0.5, 0.6875, 0.5, 0.6875, 1.0, 0.6719, 1.0, 0.6719, 0.5, 0.6719, 0.5, 0.6719, 1.0, 0.6562, 1.0, 0.6562, 0.5, 0.6562, 0.5, 0.6562, 1.0, 0.6406, 1.0, 0.6406, 0.5, 0.6406, 0.5, 0.6406, 1.0, 0.625, 1.0, 0.625, 0.5, 0.625, 0.5, 0.625, 1.0, 0.6094, 1.0, 0.6094, 0.5, 0.6094, 0.5, 0.6094, 1.0, 0.5938, 1.0, 0.5938, 0.5, 0.5938, 0.5, 0.5938, 1.0, 0.5781, 1.0, 0.5781, 0.5, 0.5781, 0.5, 0.5781, 1.0, 0.5625, 1.0, 0.5625, 0.5, 0.5625, 0.5, 0.5625, 1.0, 0.5469, 1.0, 0.5469, 0.5, 0.5469, 0.5, 0.5469, 1.0, 0.5312, 1.0, 0.5312, 0.5, 0.5312, 0.5, 0.5312, 1.0, 0.5156, 1.0, 0.5156, 0.5, 0.5156, 0.5, 0.5156, 1.0, 0.5, 1.0, 0.5, 0.5, 0.5, 0.5, 0.5, 1.0, 0.4844, 1.0, 0.4844, 0.5, 0.4844, 0.5, 0.4844, 1.0, 0.4688, 1.0, 0.4688, 0.5, 0.4688, 0.5, 0.4688, 1.0, 0.4531, 1.0, 0.4531, 0.5, 0.4531, 0.5, 0.4531, 1.0, 0.4375, 1.0, 0.4375, 0.5, 0.4375, 0.5, 0.4375, 1.0, 0.4219, 1.0, 0.4219, 0.5, 0.4219, 0.5, 0.4219, 1.0, 0.4062, 1.0, 0.4062, 0.5, 0.4062, 0.5, 0.4062, 1.0, 0.3906, 1.0, 0.3906, 0.5, 0.3906, 0.5, 0.3906, 1.0, 0.375, 1.0, 0.375, 0.5, 0.375, 0.5, 0.375, 1.0, 0.3594, 1.0, 0.3594, 0.5, 0.3594, 0.5, 0.3594, 1.0, 0.3438, 1.0, 0.3438, 0.5, 0.3438, 0.5, 0.3438, 1.0, 0.3281, 1.0, 0.3281, 0.5, 0.3281, 0.5, 0.3281, 1.0, 0.3125, 1.0, 0.3125, 0.5, 0.3125, 0.5, 0.3125, 1.0, 0.2969, 1.0, 0.2969, 0.5, 0.2969, 0.5, 0.2969, 1.0, 0.2812, 1.0, 0.2812, 0.5, 0.2812, 0.5, 0.2812, 1.0, 0.2656, 1.0, 0.2656, 0.5, 0.2656, 0.5, 0.2656, 1.0, 0.25, 1.0, 0.25, 0.5, 0.25, 0.5, 0.25, 1.0, 0.2344, 1.0, 0.2344, 0.5, 0.2344, 0.5, 0.2344, 1.0, 0.2188, 1.0, 0.2188, 0.5, 0.2188, 0.5, 0.2188, 1.0, 0.2031, 1.0, 0.2031, 0.5, 0.2031, 0.5, 0.2031, 1.0, 0.1875, 1.0, 0.1875, 0.5, 0.1875, 0.5, 0.1875, 1.0, 0.1719, 1.0, 0.1719, 0.5, 0.1719, 0.5, 0.1719, 1.0, 0.1562, 1.0, 0.1562, 0.5, 0.1562, 0.5, 0.1562, 1.0, 0.1406, 1.0, 0.1406, 0.5, 0.1406, 0.5, 0.1406, 1.0, 0.125, 1.0, 0.125, 0.5, 0.125, 0.5, 0.125, 1.0, 0.1094, 1.0, 0.1094, 0.5, 0.1094, 0.5, 0.1094, 1.0, 0.09375, 1.0, 0.09375, 0.5, 0.09375, 0.5, 0.09375, 1.0, 0.07812, 1.0, 0.07812, 0.5, 0.07812, 0.5, 0.07812, 1.0, 0.0625, 1.0, 0.0625, 0.5, 0.0625, 0.5, 0.0625, 1.0, 0.04688, 1.0, 0.04688, 0.5, 0.04688, 0.5, 0.04688, 1.0, 0.03125, 1.0, 0.03125, 0.5, 0.2735, 0.4888, 0.25, 0.49, 0.2265, 0.4888, 0.2032, 0.4854, 0.1803, 0.4797, 0.1582, 0.4717, 0.1369, 0.4617, 0.1167, 0.4496, 0.09775, 0.4355, 0.08029, 0.4197, 0.06448, 0.4023, 0.05045, 0.3833, 0.03834, 0.3631, 0.02827, 0.3418, 0.02033, 0.3197, 0.01461, 0.2968, 0.01116, 0.2735, 0.01, 0.25, 0.01116, 0.2265, 0.01461, 0.2032, 0.02033, 0.1803, 0.02827, 0.1582, 0.03834, 0.1369, 0.05045, 0.1167, 0.06448, 0.09775, 0.08029, 0.08029, 0.09775, 0.06448, 0.1167, 0.05045, 0.1369, 0.03834, 0.1582, 0.02827, 0.1803, 0.02033, 0.2032, 0.01461, 0.2265, 0.01116, 0.25, 0.01, 0.2735, 0.01116, 0.2968, 0.01461, 0.3197, 0.02033, 0.3418, 0.02827, 0.3631, 0.03834, 0.3833, 0.05045, 0.4023, 0.06448, 0.4197, 0.08029, 0.4355, 0.09775, 0.4496, 0.1167, 0.4617, 0.1369, 0.4717, 0.1582, 0.4797, 0.1803, 0.4854, 0.2032, 0.4888, 0.2265, 0.49, 0.25, 0.4888, 0.2735, 0.4854, 0.2968, 0.4797, 0.3197, 0.4717, 0.3418, 0.4617, 0.3631, 0.4496, 0.3833, 0.4355, 0.4023, 0.4197, 0.4197, 0.4023, 0.4355, 0.3833, 0.4496, 0.3631, 0.4617, 0.3418, 0.4717, 0.3197, 0.4797, 0.2968, 0.4854, 0.03125, 0.5, 0.03125, 1.0, 0.01562, 1.0, 0.01562, 0.5, 0.01562, 0.5, 0.01562, 1.0, 0.0, 1.0, 0.0, 0.5, 0.75, 0.49, 0.7735, 0.4888, 0.7968, 0.4854, 0.8197, 0.4797, 0.8418, 0.4717, 0.8631, 0.4617, 0.8833, 0.4496, 0.9023, 0.4355, 0.9197, 0.4197, 0.9355, 0.4023, 0.9496, 0.3833, 0.9617, 0.3631, 0.9717, 0.3418, 0.9797, 0.3197, 0.9854, 0.2968, 0.9888, 0.2735, 0.99, 0.25, 0.9888, 0.2265, 0.9854, 0.2032, 0.9797, 0.1803, 0.9717, 0.1582, 0.9617, 0.1369, 0.9496, 0.1167, 0.9355, 0.09775, 0.9197, 0.08029, 0.9023, 0.06448, 0.8833, 0.05045, 0.8631, 0.03834, 0.8418, 0.02827, 0.8197, 0.02033, 0.7968, 0.01461, 0.7735, 0.01116, 0.75, 0.01, 0.7265, 0.01116, 0.7032, 0.01461, 0.6803, 0.02033, 0.6582, 0.02827, 0.6369, 0.03834, 0.6167, 0.05045, 0.5977, 0.06448, 0.5803, 0.08029, 0.5645, 0.09775, 0.5504, 0.1167, 0.5383, 0.1369, 0.5283, 0.1582, 0.5203, 0.1803, 0.5146, 0.2032, 0.5112, 0.2265, 0.51, 0.25, 0.5112, 0.2735, 0.5146, 0.2968, 0.5203, 0.3197, 0.5283, 0.3418, 0.5383, 0.3631, 0.5504, 0.3833, 0.5645, 0.4023, 0.5803, 0.4197, 0.5977, 0.4355, 0.6167, 0.4496, 0.6369, 0.4617, 0.6582, 0.4717, 0.6803, 0.4797, 0.7032, 0.4854, 0.7265, 0.4888])
me_cylinder_006.use_remesh_fix_poles = True
me_cylinder_006.use_remesh_preserve_attributes = False
me_cylinder_006.use_mirror_vertex_groups = False
me_cylinder_006.update()
me_cube_003 = bpy.data.meshes.new('Cube.003')
me_cube_003.from_pydata([(-3.0, -1.5, 0.0), (-3.0, -1.5, 2.2), (-3.0, 1.5, 0.0), (-3.0, 1.5, 2.2), (3.0, -1.5, 0.0), (3.0, -1.5, 2.2), (3.0, 1.5, 0.0), (3.0, 1.5, 2.2)], [], [(0, 1, 3, 2), (2, 3, 7, 6), (6, 7, 5, 4), (4, 5, 1, 0), (2, 6, 4, 0), (1, 5, 7, 3)])
_uv = me_cube_003.uv_layers.new(name='UVMap')
_uv.uv.foreach_set('vector', [0.375, 0.0, 0.625, 0.0, 0.625, 0.25, 0.375, 0.25, 0.375, 0.25, 0.625, 0.25, 0.625, 0.5, 0.375, 0.5, 0.375, 0.5, 0.625, 0.5, 0.625, 0.75, 0.375, 0.75, 0.375, 0.75, 0.625, 0.75, 0.625, 1.0, 0.375, 1.0, 0.125, 0.5, 0.375, 0.5, 0.375, 0.75, 0.125, 0.75, 0.625, 1.0, 0.625, 0.75, 0.625, 0.5, 0.625, 0.25])
me_cube_003.use_remesh_fix_poles = True
me_cube_003.use_remesh_preserve_attributes = False
me_cube_003.use_mirror_vertex_groups = False
me_cube_003.update()
me_cylinder_007 = bpy.data.meshes.new('Cylinder.007')
me_cylinder_007.from_pydata([(0.0, 1.5, 0.0), (0.0, 1.5, 6.4), (0.147, 1.493, 0.0), (0.147, 1.493, 6.4), (0.2926, 1.471, 0.0), (0.2926, 1.471, 6.4), (0.4354, 1.435, 0.0), (0.4354, 1.435, 6.4), (0.574, 1.386, 0.0), (0.574, 1.386, 6.4), (0.7071, 1.323, 0.0), (0.7071, 1.323, 6.4), (0.8334, 1.247, 0.0), (0.8334, 1.247, 6.4), (0.9516, 1.16, 0.0), (0.9516, 1.16, 6.4), (1.061, 1.061, 0.0), (1.061, 1.061, 6.4), (1.16, 0.9516, 0.0), (1.16, 0.9516, 6.4), (1.247, 0.8334, 0.0), (1.247, 0.8334, 6.4), (1.323, 0.7071, 0.0), (1.323, 0.7071, 6.4), (1.386, 0.574, 0.0), (1.386, 0.574, 6.4), (1.435, 0.4354, 0.0), (1.435, 0.4354, 6.4), (1.471, 0.2926, 0.0), (1.471, 0.2926, 6.4), (1.493, 0.147, 0.0), (1.493, 0.147, 6.4), (1.5, -2.444e-07, 0.0), (1.5, -2.444e-07, 6.4), (1.493, -0.147, 0.0), (1.493, -0.147, 6.4), (1.471, -0.2926, 0.0), (1.471, -0.2926, 6.4), (1.435, -0.4354, 0.0), (1.435, -0.4354, 6.4), (1.386, -0.574, 0.0), (1.386, -0.574, 6.4), (1.323, -0.7071, 0.0), (1.323, -0.7071, 6.4), (1.247, -0.8334, 0.0), (1.247, -0.8334, 6.4), (1.16, -0.9516, 0.0), (1.16, -0.9516, 6.4), (1.061, -1.061, 0.0), (1.061, -1.061, 6.4), (0.9516, -1.16, 0.0), (0.9516, -1.16, 6.4), (0.8334, -1.247, 0.0), (0.8334, -1.247, 6.4), (0.7071, -1.323, 0.0), (0.7071, -1.323, 6.4), (0.574, -1.386, 0.0), (0.574, -1.386, 6.4), (0.4354, -1.435, 0.0), (0.4354, -1.435, 6.4), (0.2926, -1.471, 0.0), (0.2926, -1.471, 6.4), (0.147, -1.493, 0.0), (0.147, -1.493, 6.4), (-1.204e-06, -1.5, 0.0), (-1.204e-06, -1.5, 6.4), (-0.147, -1.493, 0.0), (-0.147, -1.493, 6.4), (-0.2926, -1.471, 0.0), (-0.2926, -1.471, 6.4), (-0.4354, -1.435, 0.0), (-0.4354, -1.435, 6.4), (-0.574, -1.386, 0.0), (-0.574, -1.386, 6.4), (-0.7071, -1.323, 0.0), (-0.7071, -1.323, 6.4), (-0.8334, -1.247, 0.0), (-0.8334, -1.247, 6.4), (-0.9516, -1.16, 0.0), (-0.9516, -1.16, 6.4), (-1.061, -1.061, 0.0), (-1.061, -1.061, 6.4), (-1.16, -0.9516, 0.0), (-1.16, -0.9516, 6.4), (-1.247, -0.8334, 0.0), (-1.247, -0.8334, 6.4), (-1.323, -0.7071, 0.0), (-1.323, -0.7071, 6.4), (-1.386, -0.574, 0.0), (-1.386, -0.574, 6.4), (-1.435, -0.4354, 0.0), (-1.435, -0.4354, 6.4), (-1.471, -0.2926, 0.0), (-1.471, -0.2926, 6.4), (-1.493, -0.147, 0.0), (-1.493, -0.147, 6.4), (-1.5, -6.974e-07, 0.0), (-1.5, -6.974e-07, 6.4), (-1.493, 0.147, 0.0), (-1.493, 0.147, 6.4), (-1.471, 0.2926, 0.0), (-1.471, 0.2926, 6.4), (-1.435, 0.4354, 0.0), (-1.435, 0.4354, 6.4), (-1.386, 0.574, 0.0), (-1.386, 0.574, 6.4), (-1.323, 0.7071, 0.0), (-1.323, 0.7071, 6.4), (-1.247, 0.8334, 0.0), (-1.247, 0.8334, 6.4), (-1.16, 0.9516, 0.0), (-1.16, 0.9516, 6.4), (-1.061, 1.061, 0.0), (-1.061, 1.061, 6.4), (-0.9516, 1.16, 0.0), (-0.9516, 1.16, 6.4), (-0.8334, 1.247, 0.0), (-0.8334, 1.247, 6.4), (-0.7071, 1.323, 0.0), (-0.7071, 1.323, 6.4), (-0.574, 1.386, 0.0), (-0.574, 1.386, 6.4), (-0.4354, 1.435, 0.0), (-0.4354, 1.435, 6.4), (-0.2926, 1.471, 0.0), (-0.2926, 1.471, 6.4), (-0.147, 1.493, 0.0), (-0.147, 1.493, 6.4)], [], [(0, 1, 3, 2), (2, 3, 5, 4), (4, 5, 7, 6), (6, 7, 9, 8), (8, 9, 11, 10), (10, 11, 13, 12), (12, 13, 15, 14), (14, 15, 17, 16), (16, 17, 19, 18), (18, 19, 21, 20), (20, 21, 23, 22), (22, 23, 25, 24), (24, 25, 27, 26), (26, 27, 29, 28), (28, 29, 31, 30), (30, 31, 33, 32), (32, 33, 35, 34), (34, 35, 37, 36), (36, 37, 39, 38), (38, 39, 41, 40), (40, 41, 43, 42), (42, 43, 45, 44), (44, 45, 47, 46), (46, 47, 49, 48), (48, 49, 51, 50), (50, 51, 53, 52), (52, 53, 55, 54), (54, 55, 57, 56), (56, 57, 59, 58), (58, 59, 61, 60), (60, 61, 63, 62), (62, 63, 65, 64), (64, 65, 67, 66), (66, 67, 69, 68), (68, 69, 71, 70), (70, 71, 73, 72), (72, 73, 75, 74), (74, 75, 77, 76), (76, 77, 79, 78), (78, 79, 81, 80), (80, 81, 83, 82), (82, 83, 85, 84), (84, 85, 87, 86), (86, 87, 89, 88), (88, 89, 91, 90), (90, 91, 93, 92), (92, 93, 95, 94), (94, 95, 97, 96), (96, 97, 99, 98), (98, 99, 101, 100), (100, 101, 103, 102), (102, 103, 105, 104), (104, 105, 107, 106), (106, 107, 109, 108), (108, 109, 111, 110), (110, 111, 113, 112), (112, 113, 115, 114), (114, 115, 117, 116), (116, 117, 119, 118), (118, 119, 121, 120), (120, 121, 123, 122), (122, 123, 125, 124), (3, 1, 127, 125, 123, 121, 119, 117, 115, 113, 111, 109, 107, 105, 103, 101, 99, 97, 95, 93, 91, 89, 87, 85, 83, 81, 79, 77, 75, 73, 71, 69, 67, 65, 63, 61, 59, 57, 55, 53, 51, 49, 47, 45, 43, 41, 39, 37, 35, 33, 31, 29, 27, 25, 23, 21, 19, 17, 15, 13, 11, 9, 7, 5), (124, 125, 127, 126), (126, 127, 1, 0), (0, 2, 4, 6, 8, 10, 12, 14, 16, 18, 20, 22, 24, 26, 28, 30, 32, 34, 36, 38, 40, 42, 44, 46, 48, 50, 52, 54, 56, 58, 60, 62, 64, 66, 68, 70, 72, 74, 76, 78, 80, 82, 84, 86, 88, 90, 92, 94, 96, 98, 100, 102, 104, 106, 108, 110, 112, 114, 116, 118, 120, 122, 124, 126)])
_uv = me_cylinder_007.uv_layers.new(name='UVMap')
_uv.uv.foreach_set('vector', [1.0, 0.5, 1.0, 1.0, 0.9844, 1.0, 0.9844, 0.5, 0.9844, 0.5, 0.9844, 1.0, 0.9688, 1.0, 0.9688, 0.5, 0.9688, 0.5, 0.9688, 1.0, 0.9531, 1.0, 0.9531, 0.5, 0.9531, 0.5, 0.9531, 1.0, 0.9375, 1.0, 0.9375, 0.5, 0.9375, 0.5, 0.9375, 1.0, 0.9219, 1.0, 0.9219, 0.5, 0.9219, 0.5, 0.9219, 1.0, 0.9062, 1.0, 0.9062, 0.5, 0.9062, 0.5, 0.9062, 1.0, 0.8906, 1.0, 0.8906, 0.5, 0.8906, 0.5, 0.8906, 1.0, 0.875, 1.0, 0.875, 0.5, 0.875, 0.5, 0.875, 1.0, 0.8594, 1.0, 0.8594, 0.5, 0.8594, 0.5, 0.8594, 1.0, 0.8438, 1.0, 0.8438, 0.5, 0.8438, 0.5, 0.8438, 1.0, 0.8281, 1.0, 0.8281, 0.5, 0.8281, 0.5, 0.8281, 1.0, 0.8125, 1.0, 0.8125, 0.5, 0.8125, 0.5, 0.8125, 1.0, 0.7969, 1.0, 0.7969, 0.5, 0.7969, 0.5, 0.7969, 1.0, 0.7812, 1.0, 0.7812, 0.5, 0.7812, 0.5, 0.7812, 1.0, 0.7656, 1.0, 0.7656, 0.5, 0.7656, 0.5, 0.7656, 1.0, 0.75, 1.0, 0.75, 0.5, 0.75, 0.5, 0.75, 1.0, 0.7344, 1.0, 0.7344, 0.5, 0.7344, 0.5, 0.7344, 1.0, 0.7188, 1.0, 0.7188, 0.5, 0.7188, 0.5, 0.7188, 1.0, 0.7031, 1.0, 0.7031, 0.5, 0.7031, 0.5, 0.7031, 1.0, 0.6875, 1.0, 0.6875, 0.5, 0.6875, 0.5, 0.6875, 1.0, 0.6719, 1.0, 0.6719, 0.5, 0.6719, 0.5, 0.6719, 1.0, 0.6562, 1.0, 0.6562, 0.5, 0.6562, 0.5, 0.6562, 1.0, 0.6406, 1.0, 0.6406, 0.5, 0.6406, 0.5, 0.6406, 1.0, 0.625, 1.0, 0.625, 0.5, 0.625, 0.5, 0.625, 1.0, 0.6094, 1.0, 0.6094, 0.5, 0.6094, 0.5, 0.6094, 1.0, 0.5938, 1.0, 0.5938, 0.5, 0.5938, 0.5, 0.5938, 1.0, 0.5781, 1.0, 0.5781, 0.5, 0.5781, 0.5, 0.5781, 1.0, 0.5625, 1.0, 0.5625, 0.5, 0.5625, 0.5, 0.5625, 1.0, 0.5469, 1.0, 0.5469, 0.5, 0.5469, 0.5, 0.5469, 1.0, 0.5312, 1.0, 0.5312, 0.5, 0.5312, 0.5, 0.5312, 1.0, 0.5156, 1.0, 0.5156, 0.5, 0.5156, 0.5, 0.5156, 1.0, 0.5, 1.0, 0.5, 0.5, 0.5, 0.5, 0.5, 1.0, 0.4844, 1.0, 0.4844, 0.5, 0.4844, 0.5, 0.4844, 1.0, 0.4688, 1.0, 0.4688, 0.5, 0.4688, 0.5, 0.4688, 1.0, 0.4531, 1.0, 0.4531, 0.5, 0.4531, 0.5, 0.4531, 1.0, 0.4375, 1.0, 0.4375, 0.5, 0.4375, 0.5, 0.4375, 1.0, 0.4219, 1.0, 0.4219, 0.5, 0.4219, 0.5, 0.4219, 1.0, 0.4062, 1.0, 0.4062, 0.5, 0.4062, 0.5, 0.4062, 1.0, 0.3906, 1.0, 0.3906, 0.5, 0.3906, 0.5, 0.3906, 1.0, 0.375, 1.0, 0.375, 0.5, 0.375, 0.5, 0.375, 1.0, 0.3594, 1.0, 0.3594, 0.5, 0.3594, 0.5, 0.3594, 1.0, 0.3438, 1.0, 0.3438, 0.5, 0.3438, 0.5, 0.3438, 1.0, 0.3281, 1.0, 0.3281, 0.5, 0.3281, 0.5, 0.3281, 1.0, 0.3125, 1.0, 0.3125, 0.5, 0.3125, 0.5, 0.3125, 1.0, 0.2969, 1.0, 0.2969, 0.5, 0.2969, 0.5, 0.2969, 1.0, 0.2812, 1.0, 0.2812, 0.5, 0.2812, 0.5, 0.2812, 1.0, 0.2656, 1.0, 0.2656, 0.5, 0.2656, 0.5, 0.2656, 1.0, 0.25, 1.0, 0.25, 0.5, 0.25, 0.5, 0.25, 1.0, 0.2344, 1.0, 0.2344, 0.5, 0.2344, 0.5, 0.2344, 1.0, 0.2188, 1.0, 0.2188, 0.5, 0.2188, 0.5, 0.2188, 1.0, 0.2031, 1.0, 0.2031, 0.5, 0.2031, 0.5, 0.2031, 1.0, 0.1875, 1.0, 0.1875, 0.5, 0.1875, 0.5, 0.1875, 1.0, 0.1719, 1.0, 0.1719, 0.5, 0.1719, 0.5, 0.1719, 1.0, 0.1562, 1.0, 0.1562, 0.5, 0.1562, 0.5, 0.1562, 1.0, 0.1406, 1.0, 0.1406, 0.5, 0.1406, 0.5, 0.1406, 1.0, 0.125, 1.0, 0.125, 0.5, 0.125, 0.5, 0.125, 1.0, 0.1094, 1.0, 0.1094, 0.5, 0.1094, 0.5, 0.1094, 1.0, 0.09375, 1.0, 0.09375, 0.5, 0.09375, 0.5, 0.09375, 1.0, 0.07812, 1.0, 0.07812, 0.5, 0.07812, 0.5, 0.07812, 1.0, 0.0625, 1.0, 0.0625, 0.5, 0.0625, 0.5, 0.0625, 1.0, 0.04688, 1.0, 0.04688, 0.5, 0.04688, 0.5, 0.04688, 1.0, 0.03125, 1.0, 0.03125, 0.5, 0.2735, 0.4888, 0.25, 0.49, 0.2265, 0.4888, 0.2032, 0.4854, 0.1803, 0.4797, 0.1582, 0.4717, 0.1369, 0.4617, 0.1167, 0.4496, 0.09775, 0.4355, 0.08029, 0.4197, 0.06448, 0.4023, 0.05045, 0.3833, 0.03834, 0.3631, 0.02827, 0.3418, 0.02033, 0.3197, 0.01461, 0.2968, 0.01116, 0.2735, 0.01, 0.25, 0.01116, 0.2265, 0.01461, 0.2032, 0.02033, 0.1803, 0.02827, 0.1582, 0.03834, 0.1369, 0.05045, 0.1167, 0.06448, 0.09775, 0.08029, 0.08029, 0.09775, 0.06448, 0.1167, 0.05045, 0.1369, 0.03834, 0.1582, 0.02827, 0.1803, 0.02033, 0.2032, 0.01461, 0.2265, 0.01116, 0.25, 0.01, 0.2735, 0.01116, 0.2968, 0.01461, 0.3197, 0.02033, 0.3418, 0.02827, 0.3631, 0.03834, 0.3833, 0.05045, 0.4023, 0.06448, 0.4197, 0.08029, 0.4355, 0.09775, 0.4496, 0.1167, 0.4617, 0.1369, 0.4717, 0.1582, 0.4797, 0.1803, 0.4854, 0.2032, 0.4888, 0.2265, 0.49, 0.25, 0.4888, 0.2735, 0.4854, 0.2968, 0.4797, 0.3197, 0.4717, 0.3418, 0.4617, 0.3631, 0.4496, 0.3833, 0.4355, 0.4023, 0.4197, 0.4197, 0.4023, 0.4355, 0.3833, 0.4496, 0.3631, 0.4617, 0.3418, 0.4717, 0.3197, 0.4797, 0.2968, 0.4854, 0.03125, 0.5, 0.03125, 1.0, 0.01562, 1.0, 0.01562, 0.5, 0.01562, 0.5, 0.01562, 1.0, 0.0, 1.0, 0.0, 0.5, 0.75, 0.49, 0.7735, 0.4888, 0.7968, 0.4854, 0.8197, 0.4797, 0.8418, 0.4717, 0.8631, 0.4617, 0.8833, 0.4496, 0.9023, 0.4355, 0.9197, 0.4197, 0.9355, 0.4023, 0.9496, 0.3833, 0.9617, 0.3631, 0.9717, 0.3418, 0.9797, 0.3197, 0.9854, 0.2968, 0.9888, 0.2735, 0.99, 0.25, 0.9888, 0.2265, 0.9854, 0.2032, 0.9797, 0.1803, 0.9717, 0.1582, 0.9617, 0.1369, 0.9496, 0.1167, 0.9355, 0.09775, 0.9197, 0.08029, 0.9023, 0.06448, 0.8833, 0.05045, 0.8631, 0.03834, 0.8418, 0.02827, 0.8197, 0.02033, 0.7968, 0.01461, 0.7735, 0.01116, 0.75, 0.01, 0.7265, 0.01116, 0.7032, 0.01461, 0.6803, 0.02033, 0.6582, 0.02827, 0.6369, 0.03834, 0.6167, 0.05045, 0.5977, 0.06448, 0.5803, 0.08029, 0.5645, 0.09775, 0.5504, 0.1167, 0.5383, 0.1369, 0.5283, 0.1582, 0.5203, 0.1803, 0.5146, 0.2032, 0.5112, 0.2265, 0.51, 0.25, 0.5112, 0.2735, 0.5146, 0.2968, 0.5203, 0.3197, 0.5283, 0.3418, 0.5383, 0.3631, 0.5504, 0.3833, 0.5645, 0.4023, 0.5803, 0.4197, 0.5977, 0.4355, 0.6167, 0.4496, 0.6369, 0.4617, 0.6582, 0.4717, 0.6803, 0.4797, 0.7032, 0.4854, 0.7265, 0.4888])
me_cylinder_007.use_remesh_fix_poles = True
me_cylinder_007.use_remesh_preserve_attributes = False
me_cylinder_007.use_mirror_vertex_groups = False
me_cylinder_007.update()

# ---- objects
ob_bottom = bpy.data.objects.new('Bottom', me_cube_005)
ob_wounds = bpy.data.objects.new('Wounds', me_cylinder)
ob_r_sucit = bpy.data.objects.new('Résucité', me_cylinder_001)
ob_activation = bpy.data.objects.new('Activation', me_cylinder_003)
ob_glory = bpy.data.objects.new('Glory', me_cylinder_004)
ob_guard = bpy.data.objects.new('Guard', me_cube_002)
ob_movement = bpy.data.objects.new('Movement', me_cube_004)
ob_hex_tokens = bpy.data.objects.new('Hex tokens', me_cube_001)
ob_hex_hole = bpy.data.objects.new('Hex Hole', me_cylinder_005)
ob_cards = bpy.data.objects.new('Cards', me_cube)
ob_cards_hole = bpy.data.objects.new('Cards Hole', me_cylinder_006)
ob_dice = bpy.data.objects.new('Dice', me_cube_003)
ob_dice_hole = bpy.data.objects.new('Dice Hole', me_cylinder_007)

# ---- transforms, parenting, visibility, modifiers, constraints
ob_bottom.location = (0.0, 0.0, 0.0)
ob_bottom.lineart.crease_threshold = 0.0
_m = ob_bottom.modifiers.new('Boolean', 'BOOLEAN')
_m.object = ob_cards
_m.solver = 'FAST'
_m = ob_bottom.modifiers.new('Boolean.004', 'BOOLEAN')
_m.object = ob_cards_hole
_m.solver = 'FAST'
_m = ob_bottom.modifiers.new('Boolean.001', 'BOOLEAN')
_m.object = ob_dice
_m.solver = 'FAST'
_m = ob_bottom.modifiers.new('Boolean.005', 'BOOLEAN')
_m.object = ob_dice_hole
_m.solver = 'FAST'
_m = ob_bottom.modifiers.new('Boolean.002', 'BOOLEAN')
_m.object = ob_hex_tokens
_m.solver = 'FAST'
_m = ob_bottom.modifiers.new('Boolean.003', 'BOOLEAN')
_m.object = ob_hex_hole
_m.solver = 'FAST'
_m = ob_bottom.modifiers.new('Boolean.006', 'BOOLEAN')
_m.object = ob_guard
_m.solver = 'FAST'
_m = ob_bottom.modifiers.new('Boolean.007', 'BOOLEAN')
_m.object = ob_movement
_m.solver = 'FAST'
ob_wounds.location = (6.3, 3.0, 2.0)
ob_wounds.rotation_euler = (-1.571, -1.571, 0.0)
ob_wounds.lineart.crease_threshold = 0.0
ob_r_sucit.location = (-2.3, -3.5, 2.0)
ob_r_sucit.rotation_euler = (-1.344e-07, -1.571, 0.0)
ob_r_sucit.lineart.crease_threshold = 0.0
ob_activation.location = (2.5, -2.9, 2.0)
ob_activation.rotation_euler = (-1.344e-07, -1.571, 0.0)
ob_activation.lineart.crease_threshold = 0.0
ob_glory.location = (8.9, 5.4, 2.0)
ob_glory.rotation_euler = (-4.712, -1.571, 0.0)
ob_glory.lineart.crease_threshold = 0.0
ob_guard.location = (6.1, -4.6, 2.2)
ob_guard.rotation_euler = (-1.571, -1.571, 0.0)
ob_guard.lineart.crease_threshold = 0.0
ob_movement.location = (10.2, -3.5, 2.2)
ob_movement.rotation_euler = (-1.344e-07, -1.571, 0.0)
ob_movement.lineart.crease_threshold = 0.0
ob_hex_tokens.location = (2.0, 2.4, 0.0)
ob_hex_tokens.rotation_euler = (0.0, -0.0, -1.047)
ob_hex_tokens.lineart.crease_threshold = 0.0
ob_hex_hole.location = (2.0, 2.4, 0.0)
ob_hex_hole.lineart.crease_threshold = 0.0
ob_cards.location = (-6.0, 2.0, 0.0)
ob_cards.lock_rotations_4d = False
ob_cards.empty_display_type = 'ARROWS'
ob_cards.lineart.crease_threshold = 0.0
ob_cards_hole.location = (-10.9, 2.0, -0.5)
ob_cards_hole.scale = (0.5, 0.5, 0.5)
ob_cards_hole.lineart.crease_threshold = 0.0
ob_dice.location = (-7.8, -3.1, 0.5)
ob_dice.lineart.crease_threshold = 0.0
ob_dice_hole.location = (-10.9, -3.1, -0.5)
ob_dice_hole.scale = (0.5, 0.5, 0.5)
ob_dice_hole.lineart.crease_threshold = 0.0

# ---- collection membership
col_bottom.objects.link(ob_bottom)
col_round.objects.link(ob_wounds)
col_round.objects.link(ob_r_sucit)
col_round.objects.link(ob_activation)
col_round.objects.link(ob_glory)
col_square.objects.link(ob_guard)
col_square.objects.link(ob_movement)
col_hex.objects.link(ob_hex_tokens)
col_hex.objects.link(ob_hex_hole)
col_cards.objects.link(ob_cards)
col_cards.objects.link(ob_cards_hole)
col_dice.objects.link(ob_dice)
col_dice.objects.link(ob_dice_hole)

# ---- scene / render settings (as saved in the file)
scene.frame_start = 1; scene.frame_end = 250; scene.frame_set(1)
scene.render.engine = 'BLENDER_EEVEE_NEXT'
scene.cycles.use_denoising = False
scene.cycles.samples = 128
scene.cycles.sampling_pattern = 'TABULATED_SOBOL'
scene.cycles.use_adaptive_sampling = False
scene.cycles.use_light_tree = False
scene.view_settings.view_transform = 'Filmic'
bpy.context.view_layer.update()

# ---- added for rendering (the .blend has no active camera and no usable light): camera, sun
cam_auto = bpy.data.cameras.new('AutoCamera')
cam_auto.lens = 50.0
cam_auto.sensor_width = 36.0
cam_auto.clip_end = 1000.0
ob_auto_camera = bpy.data.objects.new('AutoCamera', cam_auto)
scene.collection.objects.link(ob_auto_camera)
ob_auto_camera.location = (23.0217, -27.6075, 20.3374)
ob_auto_camera.rotation_euler = (1.09748, -7.21219e-08, 0.694738)
scene.camera = ob_auto_camera
light_auto_sun = bpy.data.lights.new('AutoSun', 'SUN')
light_auto_sun.energy = 3.0
light_auto_sun.angle = 0.0523599
ob_auto_sun = bpy.data.objects.new('AutoSun', light_auto_sun)
scene.collection.objects.link(ob_auto_sun)
ob_auto_sun.rotation_euler = (0.872665, 0.174533, 0.523599)
bpy.context.view_layer.update()
